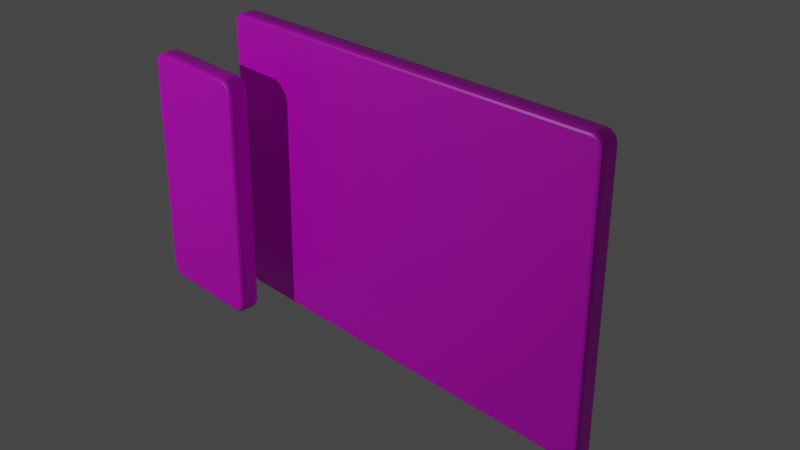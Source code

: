 # Source: tablet.blend  (saved by Blender 2.91.10; exported with 4.5.12 LTS)
import bpy
from mathutils import Matrix  # noqa: F401  (used for matrix-valued properties, if any)

bpy.ops.wm.read_factory_settings(use_empty=True)
scene = bpy.context.scene
scene.name = 'Scene'

# ---- collections
col_collection = bpy.data.collections.new('Collection'); scene.collection.children.link(col_collection)

# ---- images (referenced by path relative to the original .blend; pixels are not part of the script)
import os
ASSET_DIR = os.environ.get("B2B_ASSET_DIR", "")  # directory of the original .blend (textures are referenced by path, not embedded)
HERE = os.path.dirname(os.path.abspath(__file__))  # packed textures are extracted next to this script under _unpacked/

def load_image(name, relpath, width, height, colorspace="sRGB"):
    """Load a texture the original file referenced (path relative to the .blend, or extracted next to this script)."""
    p = next((c for c in (os.path.join(HERE, relpath), os.path.join(ASSET_DIR, relpath)) if relpath and os.path.exists(c)), "")
    if p:
        img = bpy.data.images.load(p, check_existing=True)
        img.name = name
    else:  # same state as the original file: an image datablock whose file is absent (Cycles renders it pink)
        img = bpy.data.images.new(name, width, height)
        img.source = "FILE"
        img.filepath = "//" + (relpath or name)
    img.colorspace_settings.name = colorspace
    return img
img_tablet_uv_2x_jpg = load_image('tablet-uv@2x.jpg', 'tablet-uv@2x.jpg', 1024, 1024, 'sRGB')
img_phone_uv_2x_jpg = load_image('phone-uv@2x.jpg', 'phone-uv@2x.jpg', 1024, 1024, 'sRGB')

# ---- materials (node trees are filled in below, after node groups)
mat_material = bpy.data.materials.new('Material')
mat_material.alpha_threshold = 0.0
mat_material.use_transparent_shadow = False
mat_material.line_color = (0.0, 0.0, 0.0, 1.0)
mat_material_001 = bpy.data.materials.new('Material.001')
mat_material_001.alpha_threshold = 0.0
mat_material_001.use_transparent_shadow = False
mat_material_001.line_color = (0.0, 0.0, 0.0, 1.0)

# ---- material node trees
mat_material.use_nodes = True; mat_material.node_tree.nodes.clear()
_N = mat_material.node_tree.nodes; _L = mat_material.node_tree.links
n0 = _N.new('ShaderNodeOutputMaterial'); n0.name = 'Material Output'; n0.location = (300, 300)
n1 = _N.new('ShaderNodeBsdfPrincipled'); n1.name = 'Principled BSDF'; n1.location = (10, 300)
n1.distribution = 'GGX'
n1.subsurface_method = 'BURLEY'
n1.inputs[2].default_value = 0.4
n1.inputs[3].default_value = 1.45
n1.inputs[27].default_value = (0.0, 0.0, 0.0, 1.0)
n1.inputs[28].default_value = 1.0
n2 = _N.new('ShaderNodeTexImage'); n2.name = 'Image Texture'; n2.location = (-280, 250)
n2.image = img_tablet_uv_2x_jpg
_L.new(n1.outputs[0], n0.inputs[0])
_L.new(n2.outputs[0], n1.inputs[0])
n0.is_active_output = True
mat_material_001.use_nodes = True; mat_material_001.node_tree.nodes.clear()
_N = mat_material_001.node_tree.nodes; _L = mat_material_001.node_tree.links
n0 = _N.new('ShaderNodeOutputMaterial'); n0.name = 'Material Output'; n0.location = (300, 300)
n1 = _N.new('ShaderNodeBsdfPrincipled'); n1.name = 'Principled BSDF'; n1.location = (10, 300)
n1.distribution = 'GGX'
n1.subsurface_method = 'BURLEY'
n1.inputs[2].default_value = 0.4
n1.inputs[3].default_value = 1.45
n1.inputs[27].default_value = (0.0, 0.0, 0.0, 1.0)
n1.inputs[28].default_value = 1.0
n2 = _N.new('ShaderNodeTexImage'); n2.name = 'Image Texture'; n2.location = (-280, 250)
n2.image = img_phone_uv_2x_jpg
_L.new(n1.outputs[0], n0.inputs[0])
_L.new(n2.outputs[0], n1.inputs[0])
n0.is_active_output = True

# ---- world
world_world = bpy.data.worlds.new('World'); scene.world = world_world
world_world.use_nodes = True; world_world.node_tree.nodes.clear()
_N = world_world.node_tree.nodes; _L = world_world.node_tree.links
n0 = _N.new('ShaderNodeOutputWorld'); n0.name = 'World Output'; n0.location = (300, 300)
n1 = _N.new('ShaderNodeBackground'); n1.name = 'Background'; n1.location = (10, 300)
n1.inputs[0].default_value = (0.05088, 0.05088, 0.05088, 1.0)
_L.new(n1.outputs[0], n0.inputs[0])
n0.is_active_output = True
world_world.color = (0.05088, 0.05088, 0.05088)
world_world.use_sun_shadow = False
world_world.sun_shadow_jitter_overblur = 0.0

# ---- cameras
cam_camera = bpy.data.cameras.new('Camera')
cam_camera.clip_end = 100.0
cam_camera.ortho_scale = 7.314

# ---- lights
light_light = bpy.data.lights.new('Light', 'POINT')
light_light.transmission_factor = 0.0
light_light.energy = 1000.0
light_light.shadow_soft_size = 0.1
light_light.shadow_maximum_resolution = 0.006
light_light.use_absolute_resolution = True

# ---- meshes
me_cube = bpy.data.meshes.new('Cube')
me_cube.from_pydata([(2.356, 0.111, 1.62), (2.358, 0.05504, 1.663), (2.357, 0.1035, 1.641), (2.358, 0.08304, 1.657), (2.456, 0.111, 1.52), (2.499, 0.05504, 1.522), (2.478, 0.1035, 1.521), (2.493, 0.08304, 1.522), (2.375, 0.111, 1.618), (2.383, 0.05504, 1.661), (2.379, 0.1035, 1.639), (2.382, 0.08304, 1.655), (2.392, 0.111, 1.614), (2.406, 0.05504, 1.655), (2.399, 0.1035, 1.634), (2.404, 0.08304, 1.649), (2.407, 0.111, 1.606), (2.429, 0.05504, 1.644), (2.418, 0.1035, 1.625), (2.426, 0.08304, 1.639), (2.421, 0.111, 1.597), (2.449, 0.05504, 1.63), (2.435, 0.1035, 1.613), (2.445, 0.08304, 1.626), (2.433, 0.111, 1.585), (2.466, 0.05504, 1.613), (2.45, 0.1035, 1.599), (2.462, 0.08304, 1.609), (2.443, 0.111, 1.571), (2.48, 0.05504, 1.593), (2.461, 0.1035, 1.582), (2.475, 0.08304, 1.59), (2.45, 0.111, 1.555), (2.491, 0.05504, 1.57), (2.47, 0.1035, 1.563), (2.485, 0.08304, 1.568), (2.454, 0.111, 1.539), (2.497, 0.05504, 1.547), (2.476, 0.1035, 1.543), (2.491, 0.08304, 1.546), (2.456, 0.111, -1.52), (2.499, 0.05504, -1.522), (2.478, 0.1035, -1.521), (2.493, 0.08304, -1.522), (2.356, 0.111, -1.62), (2.358, 0.05504, -1.663), (2.357, 0.1035, -1.641), (2.358, 0.08304, -1.657), (2.454, 0.111, -1.539), (2.497, 0.05504, -1.547), (2.476, 0.1035, -1.543), (2.491, 0.08304, -1.546), (2.45, 0.111, -1.555), (2.491, 0.05504, -1.57), (2.47, 0.1035, -1.563), (2.485, 0.08304, -1.568), (2.443, 0.111, -1.571), (2.48, 0.05504, -1.593), (2.461, 0.1035, -1.582), (2.475, 0.08304, -1.59), (2.433, 0.111, -1.585), (2.466, 0.05504, -1.613), (2.45, 0.1035, -1.599), (2.462, 0.08304, -1.609), (2.421, 0.111, -1.597), (2.449, 0.05504, -1.63), (2.435, 0.1035, -1.613), (2.445, 0.08304, -1.626), (2.407, 0.111, -1.606), (2.429, 0.05504, -1.644), (2.418, 0.1035, -1.625), (2.426, 0.08304, -1.639), (2.392, 0.111, -1.614), (2.406, 0.05504, -1.655), (2.399, 0.1035, -1.634), (2.404, 0.08304, -1.649), (2.375, 0.111, -1.618), (2.383, 0.05504, -1.661), (2.379, 0.1035, -1.639), (2.382, 0.08304, -1.655), (2.456, -0.111, 1.52), (2.499, -0.05504, 1.522), (2.478, -0.1035, 1.521), (2.493, -0.08304, 1.522), (2.356, -0.111, 1.62), (2.358, -0.05504, 1.663), (2.357, -0.1035, 1.641), (2.358, -0.08304, 1.657), (2.454, -0.111, 1.539), (2.497, -0.05504, 1.547), (2.476, -0.1035, 1.543), (2.491, -0.08304, 1.546), (2.45, -0.111, 1.555), (2.491, -0.05504, 1.57), (2.47, -0.1035, 1.563), (2.485, -0.08304, 1.568), (2.443, -0.111, 1.571), (2.48, -0.05504, 1.593), (2.461, -0.1035, 1.582), (2.475, -0.08304, 1.59), (2.433, -0.111, 1.585), (2.466, -0.05504, 1.613), (2.45, -0.1035, 1.599), (2.462, -0.08304, 1.609), (2.421, -0.111, 1.597), (2.449, -0.05504, 1.63), (2.435, -0.1035, 1.613), (2.445, -0.08304, 1.626), (2.407, -0.111, 1.606), (2.429, -0.05504, 1.644), (2.418, -0.1035, 1.625), (2.426, -0.08304, 1.639), (2.392, -0.111, 1.614), (2.406, -0.05504, 1.655), (2.399, -0.1035, 1.634), (2.404, -0.08304, 1.649), (2.375, -0.111, 1.618), (2.383, -0.05504, 1.661), (2.379, -0.1035, 1.639), (2.382, -0.08304, 1.655), (2.356, -0.111, -1.62), (2.358, -0.05504, -1.663), (2.357, -0.1035, -1.641), (2.358, -0.08304, -1.657), (2.456, -0.111, -1.52), (2.499, -0.05504, -1.522), (2.478, -0.1035, -1.521), (2.493, -0.08304, -1.522), (2.375, -0.111, -1.618), (2.383, -0.05504, -1.661), (2.379, -0.1035, -1.639), (2.382, -0.08304, -1.655), (2.392, -0.111, -1.614), (2.406, -0.05504, -1.655), (2.399, -0.1035, -1.634), (2.404, -0.08304, -1.649), (2.407, -0.111, -1.606), (2.429, -0.05504, -1.644), (2.418, -0.1035, -1.625), (2.426, -0.08304, -1.639), (2.421, -0.111, -1.597), (2.449, -0.05504, -1.63), (2.435, -0.1035, -1.613), (2.445, -0.08304, -1.626), (2.433, -0.111, -1.585), (2.466, -0.05504, -1.613), (2.45, -0.1035, -1.599), (2.462, -0.08304, -1.609), (2.443, -0.111, -1.571), (2.48, -0.05504, -1.593), (2.461, -0.1035, -1.582), (2.475, -0.08304, -1.59), (2.45, -0.111, -1.555), (2.491, -0.05504, -1.57), (2.47, -0.1035, -1.563), (2.485, -0.08304, -1.568), (2.454, -0.111, -1.539), (2.497, -0.05504, -1.547), (2.476, -0.1035, -1.543), (2.491, -0.08304, -1.546), (-2.456, 0.111, 1.52), (-2.499, 0.05504, 1.522), (-2.478, 0.1035, 1.521), (-2.493, 0.08304, 1.522), (-2.356, 0.111, 1.62), (-2.358, 0.05504, 1.663), (-2.357, 0.1035, 1.641), (-2.358, 0.08304, 1.657), (-2.454, 0.111, 1.539), (-2.497, 0.05504, 1.547), (-2.476, 0.1035, 1.543), (-2.491, 0.08304, 1.546), (-2.45, 0.111, 1.555), (-2.491, 0.05504, 1.57), (-2.47, 0.1035, 1.563), (-2.485, 0.08304, 1.568), (-2.443, 0.111, 1.571), (-2.48, 0.05504, 1.593), (-2.461, 0.1035, 1.582), (-2.475, 0.08304, 1.59), (-2.433, 0.111, 1.585), (-2.466, 0.05504, 1.613), (-2.45, 0.1035, 1.599), (-2.462, 0.08304, 1.609), (-2.421, 0.111, 1.597), (-2.449, 0.05504, 1.63), (-2.435, 0.1035, 1.613), (-2.445, 0.08304, 1.626), (-2.407, 0.111, 1.606), (-2.429, 0.05504, 1.644), (-2.418, 0.1035, 1.625), (-2.426, 0.08304, 1.639), (-2.392, 0.111, 1.614), (-2.406, 0.05504, 1.655), (-2.399, 0.1035, 1.634), (-2.404, 0.08304, 1.649), (-2.375, 0.111, 1.618), (-2.383, 0.05504, 1.661), (-2.379, 0.1035, 1.639), (-2.382, 0.08304, 1.655), (-2.356, 0.111, -1.62), (-2.358, 0.05504, -1.663), (-2.357, 0.1035, -1.641), (-2.358, 0.08304, -1.657), (-2.456, 0.111, -1.52), (-2.499, 0.05504, -1.522), (-2.478, 0.1035, -1.521), (-2.493, 0.08304, -1.522), (-2.375, 0.111, -1.618), (-2.383, 0.05504, -1.661), (-2.379, 0.1035, -1.639), (-2.382, 0.08304, -1.655), (-2.392, 0.111, -1.614), (-2.406, 0.05504, -1.655), (-2.399, 0.1035, -1.634), (-2.404, 0.08304, -1.649), (-2.407, 0.111, -1.606), (-2.429, 0.05504, -1.644), (-2.418, 0.1035, -1.625), (-2.426, 0.08304, -1.639), (-2.421, 0.111, -1.597), (-2.449, 0.05504, -1.63), (-2.435, 0.1035, -1.613), (-2.445, 0.08304, -1.626), (-2.433, 0.111, -1.585), (-2.466, 0.05504, -1.613), (-2.45, 0.1035, -1.599), (-2.462, 0.08304, -1.609), (-2.443, 0.111, -1.571), (-2.48, 0.05504, -1.593), (-2.461, 0.1035, -1.582), (-2.475, 0.08304, -1.59), (-2.45, 0.111, -1.555), (-2.491, 0.05504, -1.57), (-2.47, 0.1035, -1.563), (-2.485, 0.08304, -1.568), (-2.454, 0.111, -1.539), (-2.497, 0.05504, -1.547), (-2.476, 0.1035, -1.543), (-2.491, 0.08304, -1.546), (-2.356, -0.111, 1.62), (-2.358, -0.05504, 1.663), (-2.357, -0.1035, 1.641), (-2.358, -0.08304, 1.657), (-2.456, -0.111, 1.52), (-2.499, -0.05504, 1.522), (-2.478, -0.1035, 1.521), (-2.493, -0.08304, 1.522), (-2.375, -0.111, 1.618), (-2.383, -0.05504, 1.661), (-2.379, -0.1035, 1.639), (-2.382, -0.08304, 1.655), (-2.392, -0.111, 1.614), (-2.406, -0.05504, 1.655), (-2.399, -0.1035, 1.634), (-2.404, -0.08304, 1.649), (-2.407, -0.111, 1.606), (-2.429, -0.05504, 1.644), (-2.418, -0.1035, 1.625), (-2.426, -0.08304, 1.639), (-2.421, -0.111, 1.597), (-2.449, -0.05504, 1.63), (-2.435, -0.1035, 1.613), (-2.445, -0.08304, 1.626), (-2.433, -0.111, 1.585), (-2.466, -0.05504, 1.613), (-2.45, -0.1035, 1.599), (-2.462, -0.08304, 1.609), (-2.443, -0.111, 1.571), (-2.48, -0.05504, 1.593), (-2.461, -0.1035, 1.582), (-2.475, -0.08304, 1.59), (-2.45, -0.111, 1.555), (-2.491, -0.05504, 1.57), (-2.47, -0.1035, 1.563), (-2.485, -0.08304, 1.568), (-2.454, -0.111, 1.539), (-2.497, -0.05504, 1.547), (-2.476, -0.1035, 1.543), (-2.491, -0.08304, 1.546), (-2.456, -0.111, -1.52), (-2.499, -0.05504, -1.522), (-2.478, -0.1035, -1.521), (-2.493, -0.08304, -1.522), (-2.356, -0.111, -1.62), (-2.358, -0.05504, -1.663), (-2.357, -0.1035, -1.641), (-2.358, -0.08304, -1.657), (-2.454, -0.111, -1.539), (-2.497, -0.05504, -1.547), (-2.476, -0.1035, -1.543), (-2.491, -0.08304, -1.546), (-2.45, -0.111, -1.555), (-2.491, -0.05504, -1.57), (-2.47, -0.1035, -1.563), (-2.485, -0.08304, -1.568), (-2.443, -0.111, -1.571), (-2.48, -0.05504, -1.593), (-2.461, -0.1035, -1.582), (-2.475, -0.08304, -1.59), (-2.433, -0.111, -1.585), (-2.466, -0.05504, -1.613), (-2.45, -0.1035, -1.599), (-2.462, -0.08304, -1.609), (-2.421, -0.111, -1.597), (-2.449, -0.05504, -1.63), (-2.435, -0.1035, -1.613), (-2.445, -0.08304, -1.626), (-2.407, -0.111, -1.606), (-2.429, -0.05504, -1.644), (-2.418, -0.1035, -1.625), (-2.426, -0.08304, -1.639), (-2.392, -0.111, -1.614), (-2.406, -0.05504, -1.655), (-2.399, -0.1035, -1.634), (-2.404, -0.08304, -1.649), (-2.375, -0.111, -1.618), (-2.383, -0.05504, -1.661), (-2.379, -0.1035, -1.639), (-2.382, -0.08304, -1.655)], [], [(153, 53, 49, 157), (241, 165, 197, 249), (277, 169, 161, 245), (37, 89, 81, 5), (9, 117, 113, 13), (237, 289, 281, 205), (213, 313, 309, 217), (217, 309, 305, 221), (221, 305, 301, 225), (225, 301, 297, 229), (229, 297, 293, 233), (233, 293, 289, 237), (209, 317, 313, 213), (1, 165, 241, 85), (13, 113, 109, 17), (17, 109, 105, 21), (21, 105, 101, 25), (25, 101, 97, 29), (29, 97, 93, 33), (33, 93, 89, 37), (157, 49, 41, 125), (41, 5, 81, 125), (273, 173, 169, 277), (201, 285, 317, 209), (249, 197, 193, 253), (253, 193, 189, 257), (257, 189, 185, 261), (261, 185, 181, 265), (265, 181, 177, 269), (269, 177, 173, 273), (281, 245, 161, 205), (201, 45, 121, 285), (120, 128, 132, 136, 140, 144, 148, 152, 156, 124, 80, 88, 92, 96, 100, 104, 108, 112, 116, 84, 240, 248, 252, 256, 260, 264, 268, 272, 276, 244, 280, 288, 292, 296, 300, 304, 308, 312, 316, 284), (129, 77, 73, 133), (133, 73, 69, 137), (137, 69, 65, 141), (141, 65, 61, 145), (145, 61, 57, 149), (149, 57, 53, 153), (121, 45, 77, 129), (1, 85, 117, 9), (208, 200, 202, 210), (210, 202, 203, 211), (211, 203, 201, 209), (284, 316, 318, 286), (286, 318, 319, 287), (287, 319, 317, 285), (212, 208, 210, 214), (214, 210, 211, 215), (215, 211, 209, 213), (316, 312, 314, 318), (318, 314, 315, 319), (319, 315, 313, 317), (216, 212, 214, 218), (218, 214, 215, 219), (219, 215, 213, 217), (312, 308, 310, 314), (314, 310, 311, 315), (315, 311, 309, 313), (220, 216, 218, 222), (222, 218, 219, 223), (223, 219, 217, 221), (308, 304, 306, 310), (310, 306, 307, 311), (311, 307, 305, 309), (224, 220, 222, 226), (226, 222, 223, 227), (227, 223, 221, 225), (304, 300, 302, 306), (306, 302, 303, 307), (307, 303, 301, 305), (228, 224, 226, 230), (230, 226, 227, 231), (231, 227, 225, 229), (300, 296, 298, 302), (302, 298, 299, 303), (303, 299, 297, 301), (232, 228, 230, 234), (234, 230, 231, 235), (235, 231, 229, 233), (296, 292, 294, 298), (298, 294, 295, 299), (299, 295, 293, 297), (236, 232, 234, 238), (238, 234, 235, 239), (239, 235, 233, 237), (292, 288, 290, 294), (294, 290, 291, 295), (295, 291, 289, 293), (204, 236, 238, 206), (206, 238, 239, 207), (207, 239, 237, 205), (288, 280, 282, 290), (290, 282, 283, 291), (291, 283, 281, 289), (8, 0, 2, 10), (10, 2, 3, 11), (11, 3, 1, 9), (84, 116, 118, 86), (86, 118, 119, 87), (87, 119, 117, 85), (12, 8, 10, 14), (14, 10, 11, 15), (15, 11, 9, 13), (116, 112, 114, 118), (118, 114, 115, 119), (119, 115, 113, 117), (16, 12, 14, 18), (18, 14, 15, 19), (19, 15, 13, 17), (112, 108, 110, 114), (114, 110, 111, 115), (115, 111, 109, 113), (20, 16, 18, 22), (22, 18, 19, 23), (23, 19, 17, 21), (108, 104, 106, 110), (110, 106, 107, 111), (111, 107, 105, 109), (24, 20, 22, 26), (26, 22, 23, 27), (27, 23, 21, 25), (104, 100, 102, 106), (106, 102, 103, 107), (107, 103, 101, 105), (28, 24, 26, 30), (30, 26, 27, 31), (31, 27, 25, 29), (100, 96, 98, 102), (102, 98, 99, 103), (103, 99, 97, 101), (32, 28, 30, 34), (34, 30, 31, 35), (35, 31, 29, 33), (96, 92, 94, 98), (98, 94, 95, 99), (99, 95, 93, 97), (36, 32, 34, 38), (38, 34, 35, 39), (39, 35, 33, 37), (92, 88, 90, 94), (94, 90, 91, 95), (95, 91, 89, 93), (4, 36, 38, 6), (6, 38, 39, 7), (7, 39, 37, 5), (88, 80, 82, 90), (90, 82, 83, 91), (91, 83, 81, 89), (248, 240, 242, 250), (250, 242, 243, 251), (251, 243, 241, 249), (164, 196, 198, 166), (166, 198, 199, 167), (167, 199, 197, 165), (252, 248, 250, 254), (254, 250, 251, 255), (255, 251, 249, 253), (196, 192, 194, 198), (198, 194, 195, 199), (199, 195, 193, 197), (256, 252, 254, 258), (258, 254, 255, 259), (259, 255, 253, 257), (192, 188, 190, 194), (194, 190, 191, 195), (195, 191, 189, 193), (260, 256, 258, 262), (262, 258, 259, 263), (263, 259, 257, 261), (188, 184, 186, 190), (190, 186, 187, 191), (191, 187, 185, 189), (264, 260, 262, 266), (266, 262, 263, 267), (267, 263, 261, 265), (184, 180, 182, 186), (186, 182, 183, 187), (187, 183, 181, 185), (268, 264, 266, 270), (270, 266, 267, 271), (271, 267, 265, 269), (180, 176, 178, 182), (182, 178, 179, 183), (183, 179, 177, 181), (272, 268, 270, 274), (274, 270, 271, 275), (275, 271, 269, 273), (176, 172, 174, 178), (178, 174, 175, 179), (179, 175, 173, 177), (276, 272, 274, 278), (278, 274, 275, 279), (279, 275, 273, 277), (172, 168, 170, 174), (174, 170, 171, 175), (175, 171, 169, 173), (244, 276, 278, 246), (246, 278, 279, 247), (247, 279, 277, 245), (168, 160, 162, 170), (170, 162, 163, 171), (171, 163, 161, 169), (128, 120, 122, 130), (130, 122, 123, 131), (131, 123, 121, 129), (44, 76, 78, 46), (46, 78, 79, 47), (47, 79, 77, 45), (132, 128, 130, 134), (134, 130, 131, 135), (135, 131, 129, 133), (76, 72, 74, 78), (78, 74, 75, 79), (79, 75, 73, 77), (136, 132, 134, 138), (138, 134, 135, 139), (139, 135, 133, 137), (72, 68, 70, 74), (74, 70, 71, 75), (75, 71, 69, 73), (140, 136, 138, 142), (142, 138, 139, 143), (143, 139, 137, 141), (68, 64, 66, 70), (70, 66, 67, 71), (71, 67, 65, 69), (144, 140, 142, 146), (146, 142, 143, 147), (147, 143, 141, 145), (64, 60, 62, 66), (66, 62, 63, 67), (67, 63, 61, 65), (148, 144, 146, 150), (150, 146, 147, 151), (151, 147, 145, 149), (60, 56, 58, 62), (62, 58, 59, 63), (63, 59, 57, 61), (152, 148, 150, 154), (154, 150, 151, 155), (155, 151, 149, 153), (56, 52, 54, 58), (58, 54, 55, 59), (59, 55, 53, 57), (156, 152, 154, 158), (158, 154, 155, 159), (159, 155, 153, 157), (52, 48, 50, 54), (54, 50, 51, 55), (55, 51, 49, 53), (124, 156, 158, 126), (126, 158, 159, 127), (127, 159, 157, 125), (48, 40, 42, 50), (50, 42, 43, 51), (51, 43, 41, 49), (45, 201, 203, 47), (47, 203, 202, 46), (46, 202, 200, 44), (205, 161, 163, 207), (207, 163, 162, 206), (206, 162, 160, 204), (165, 1, 3, 167), (167, 3, 2, 166), (166, 2, 0, 164), (5, 41, 43, 7), (7, 43, 42, 6), (6, 42, 40, 4), (80, 124, 126, 82), (82, 126, 127, 83), (83, 127, 125, 81), (240, 84, 86, 242), (242, 86, 87, 243), (243, 87, 85, 241), (120, 284, 286, 122), (122, 286, 287, 123), (123, 287, 285, 121), (245, 281, 283, 247), (247, 283, 282, 246), (246, 282, 280, 244), (200, 208, 212, 216, 220, 224, 228, 232, 236, 204, 160, 168, 172, 176, 180, 184, 188, 192, 196, 164, 0, 8, 12, 16, 20, 24, 28, 32, 36, 4, 40, 48, 52, 56, 60, 64, 68, 72, 76, 44)])
_uv = me_cube.uv_layers.new(name='UVMap')
_uv.uv.foreach_set('vector', [0.9933, 0.4395, 0.978, 0.4395, 0.978, 0.4422, 0.9933, 0.4422, 0.9358, 0.6469, 0.9205, 0.6469, 0.9205, 0.6503, 0.9358, 0.6503, 0.978, 0.4338, 0.9933, 0.4338, 0.9933, 0.4305, 0.978, 0.4305, 0.978, 0.841, 0.9933, 0.841, 0.9933, 0.8378, 0.978, 0.8378, 0.9205, 0.005704, 0.9358, 0.005704, 0.9358, 0.00269, 0.9205, 0.00269, 0.9933, 0.01536, 0.978, 0.01536, 0.978, 0.01874, 0.9933, 0.01874, 0.9645, 0.6358, 0.9492, 0.6358, 0.9492, 0.6382, 0.9645, 0.6382, 0.9933, 0.0, 0.978, 0.0, 0.978, 0.002539, 0.9933, 0.002539, 0.9933, 0.002539, 0.978, 0.002539, 0.978, 0.005437, 0.9933, 0.005437, 0.9933, 0.005437, 0.978, 0.005437, 0.978, 0.008604, 0.9933, 0.008604, 0.9933, 0.008604, 0.978, 0.008604, 0.978, 0.01195, 0.9933, 0.01195, 0.9933, 0.01195, 0.978, 0.01195, 0.978, 0.01536, 0.9933, 0.01536, 0.9645, 0.6331, 0.9492, 0.6331, 0.9492, 0.6358, 0.9645, 0.6358, 0.9205, 0.008952, 0.9205, 0.6469, 0.9358, 0.6469, 0.9358, 0.008952, 0.9205, 0.00269, 0.9358, 0.00269, 0.9358, 0.0, 0.9205, 0.0, 0.978, 0.8572, 0.9933, 0.8572, 0.9933, 0.8543, 0.978, 0.8543, 0.978, 0.8543, 0.9933, 0.8543, 0.9933, 0.8512, 0.978, 0.8512, 0.978, 0.8512, 0.9933, 0.8512, 0.9933, 0.8478, 0.978, 0.8478, 0.978, 0.8478, 0.9933, 0.8478, 0.9933, 0.8444, 0.978, 0.8444, 0.978, 0.8444, 0.9933, 0.8444, 0.9933, 0.841, 0.978, 0.841, 0.9933, 0.4422, 0.978, 0.4422, 0.978, 0.4453, 0.9933, 0.4453, 0.978, 0.4453, 0.978, 0.8378, 0.9933, 0.8378, 0.9933, 0.4453, 0.978, 0.4368, 0.9933, 0.4368, 0.9933, 0.4338, 0.978, 0.4338, 0.9645, 0.63, 0.9492, 0.63, 0.9492, 0.6331, 0.9645, 0.6331, 0.9358, 0.6503, 0.9205, 0.6503, 0.9205, 0.6537, 0.9358, 0.6537, 0.9358, 0.6537, 0.9205, 0.6537, 0.9205, 0.6571, 0.9358, 0.6571, 0.9358, 0.6571, 0.9205, 0.6571, 0.9205, 0.6602, 0.9358, 0.6602, 0.9358, 0.6602, 0.9205, 0.6602, 0.9205, 0.6631, 0.9358, 0.6631, 0.9358, 0.6631, 0.9205, 0.6631, 0.9205, 0.6657, 0.9358, 0.6657, 0.978, 0.4395, 0.9933, 0.4395, 0.9933, 0.4368, 0.978, 0.4368, 0.978, 0.01874, 0.978, 0.4305, 0.9933, 0.4305, 0.9933, 0.01874, 0.9645, 0.63, 0.9645, 0.02188, 0.9492, 0.02188, 0.9492, 0.63, 0.9107, 0.01792, 0.9105, 0.01531, 0.9099, 0.01303, 0.9089, 0.01089, 0.9076, 0.00896, 0.9059, 0.00729, 0.904, 0.005935, 0.9018, 0.004935, 0.8995, 0.004321, 0.8969, 0.004088, 0.4748, 0.003401, 0.4722, 0.003625, 0.4699, 0.004231, 0.4678, 0.005224, 0.4658, 0.006573, 0.4642, 0.008238, 0.4628, 0.01017, 0.4618, 0.0123, 0.4612, 0.01458, 0.461, 0.01719, 0.4599, 0.6715, 0.4601, 0.6741, 0.4607, 0.6764, 0.4617, 0.6786, 0.4631, 0.6805, 0.4647, 0.6822, 0.4667, 0.6835, 0.4688, 0.6845, 0.4711, 0.6851, 0.4737, 0.6854, 0.8958, 0.686, 0.8984, 0.6858, 0.9007, 0.6852, 0.9029, 0.6842, 0.9048, 0.6829, 0.9065, 0.6812, 0.9078, 0.6793, 0.9088, 0.6771, 0.9094, 0.6749, 0.9097, 0.6723, 0.9492, 0.01861, 0.9645, 0.01861, 0.9645, 0.01522, 0.9492, 0.01522, 0.9492, 0.01522, 0.9645, 0.01522, 0.9645, 0.01181, 0.9492, 0.01181, 0.9492, 0.01181, 0.9645, 0.01181, 0.9645, 0.008483, 0.9492, 0.008483, 0.9492, 0.008483, 0.9645, 0.008483, 0.9645, 0.005345, 0.9492, 0.005345, 0.9492, 0.005345, 0.9645, 0.005345, 0.9645, 0.002488, 0.9492, 0.002488, 0.9492, 0.002488, 0.9645, 0.002488, 0.9645, 0.0, 0.9492, 0.0, 0.9492, 0.02188, 0.9645, 0.02188, 0.9645, 0.01861, 0.9492, 0.01861, 0.9205, 0.008952, 0.9358, 0.008952, 0.9358, 0.005704, 0.9205, 0.005704, 0.4526, 0.0142, 0.4528, 0.01681, 0.4558, 0.01667, 0.4555, 0.01367, 0.9712, 0.6315, 0.9712, 0.6288, 0.9684, 0.6297, 0.9684, 0.6327, 0.9684, 0.6327, 0.9684, 0.6297, 0.9645, 0.63, 0.9645, 0.6331, 0.9097, 0.6723, 0.9094, 0.6749, 0.9124, 0.6754, 0.9127, 0.6724, 0.9425, 0.6288, 0.9425, 0.6315, 0.9453, 0.6327, 0.9453, 0.6297, 0.9453, 0.6297, 0.9453, 0.6327, 0.9492, 0.6331, 0.9492, 0.63, 0.4519, 0.01192, 0.4526, 0.0142, 0.4555, 0.01367, 0.4548, 0.01088, 0.9712, 0.6338, 0.9712, 0.6315, 0.9684, 0.6327, 0.9684, 0.6353, 0.9684, 0.6353, 0.9684, 0.6327, 0.9645, 0.6331, 0.9645, 0.6358, 0.9094, 0.6749, 0.9088, 0.6771, 0.9117, 0.6782, 0.9124, 0.6754, 0.9425, 0.6315, 0.9425, 0.6338, 0.9453, 0.6353, 0.9453, 0.6327, 0.9453, 0.6327, 0.9453, 0.6353, 0.9492, 0.6358, 0.9492, 0.6331, 0.4509, 0.009788, 0.4519, 0.01192, 0.4548, 0.01088, 0.4536, 0.008267, 0.4536, 0.008267, 0.4548, 0.01088, 0.4569, 0.01012, 0.4555, 0.007154, 0.9684, 0.6375, 0.9684, 0.6353, 0.9645, 0.6358, 0.9645, 0.6382, 0.9088, 0.6771, 0.9078, 0.6793, 0.9104, 0.6808, 0.9117, 0.6782, 0.9117, 0.6782, 0.9104, 0.6808, 0.9124, 0.6819, 0.9137, 0.679, 0.9453, 0.6353, 0.9453, 0.6375, 0.9492, 0.6382, 0.9492, 0.6358, 0.4496, 0.007859, 0.4509, 0.009788, 0.4536, 0.008267, 0.4519, 0.005905, 0.4519, 0.005905, 0.4536, 0.008267, 0.4555, 0.007154, 0.4536, 0.004475, 0.9972, 0.003028, 0.9972, 0.0005941, 0.9933, 0.0, 0.9933, 0.002539, 0.9078, 0.6793, 0.9065, 0.6812, 0.9088, 0.6832, 0.9104, 0.6808, 0.9104, 0.6808, 0.9088, 0.6832, 0.9105, 0.6846, 0.9124, 0.6819, 0.9741, 0.0005941, 0.9741, 0.003028, 0.978, 0.002539, 0.978, 0.0, 0.4479, 0.006195, 0.4496, 0.007859, 0.4519, 0.005905, 0.4499, 0.003868, 1.0, 0.006812, 1.0, 0.004364, 0.9972, 0.003028, 0.9972, 0.005805, 0.9972, 0.005805, 0.9972, 0.003028, 0.9933, 0.002539, 0.9933, 0.005437, 0.9065, 0.6812, 0.9048, 0.6829, 0.9067, 0.6852, 0.9088, 0.6832, 0.9712, 0.004364, 0.9712, 0.006812, 0.9741, 0.005805, 0.9741, 0.003028, 0.9741, 0.003028, 0.9741, 0.005805, 0.978, 0.005437, 0.978, 0.002539, 0.446, 0.004846, 0.4479, 0.006195, 0.4499, 0.003868, 0.4475, 0.002216, 1.0, 0.009489, 1.0, 0.006812, 0.9972, 0.005805, 0.9972, 0.008841, 0.9972, 0.008841, 0.9972, 0.005805, 0.9933, 0.005437, 0.9933, 0.008604, 0.9048, 0.6829, 0.9029, 0.6842, 0.9044, 0.6869, 0.9067, 0.6852, 0.9712, 0.006812, 0.9712, 0.009489, 0.9741, 0.008841, 0.9741, 0.005805, 0.9741, 0.005805, 0.9741, 0.008841, 0.978, 0.008604, 0.978, 0.005437, 0.4438, 0.003853, 0.446, 0.004846, 0.4475, 0.002216, 0.4449, 0.001001, 1.0, 0.01231, 1.0, 0.009489, 0.9972, 0.008841, 0.9972, 0.01204, 0.9972, 0.01204, 0.9972, 0.008841, 0.9933, 0.008604, 0.9933, 0.01195, 0.9029, 0.6842, 0.9007, 0.6852, 0.9018, 0.6881, 0.9044, 0.6869, 0.9712, 0.009489, 0.9712, 0.01231, 0.9741, 0.01204, 0.9741, 0.008841, 0.9741, 0.008841, 0.9741, 0.01204, 0.978, 0.01195, 0.978, 0.008604, 0.4416, 0.003247, 0.4438, 0.003853, 0.4449, 0.001001, 0.4421, 0.0002582, 1.0, 0.0152, 1.0, 0.01231, 0.9972, 0.01204, 0.9972, 0.01532, 0.9972, 0.01532, 0.9972, 0.01204, 0.9933, 0.01195, 0.9933, 0.01536, 0.9007, 0.6852, 0.8984, 0.6858, 0.899, 0.6888, 0.9018, 0.6881, 0.9712, 0.01231, 0.9712, 0.0152, 0.9741, 0.01532, 0.9741, 0.01204, 0.9741, 0.01204, 0.9741, 0.01532, 0.978, 0.01536, 0.978, 0.01195, 0.439, 0.003022, 0.4416, 0.003247, 0.4421, 0.0002582, 0.4391, 0.0, 1.0, 0.01819, 1.0, 0.0152, 0.9972, 0.01532, 0.9972, 0.01859, 0.9972, 0.01859, 0.9972, 0.01532, 0.9933, 0.01536, 0.9933, 0.01874, 0.8984, 0.6858, 0.8958, 0.686, 0.896, 0.6891, 0.899, 0.6888, 0.9712, 0.0152, 0.9712, 0.01819, 0.9741, 0.01859, 0.9741, 0.01532, 0.9741, 0.01532, 0.9741, 0.01859, 0.978, 0.01874, 0.978, 0.01536, 0.004321, 0.6745, 0.004088, 0.6719, 0.001066, 0.672, 0.001334, 0.675, 0.9137, 0.006891, 0.9137, 0.009762, 0.9166, 0.009169, 0.9166, 0.006022, 0.9166, 0.006022, 0.9166, 0.009169, 0.9205, 0.008952, 0.9205, 0.005704, 0.461, 0.01719, 0.4612, 0.01458, 0.4582, 0.01405, 0.4579, 0.01705, 0.9425, 0.009762, 0.9425, 0.006891, 0.9397, 0.006022, 0.9397, 0.009169, 0.9397, 0.009169, 0.9397, 0.006022, 0.9358, 0.005704, 0.9358, 0.008952, 0.004935, 0.6768, 0.004321, 0.6745, 0.001334, 0.675, 0.002086, 0.6778, 0.9137, 0.004344, 0.9137, 0.006891, 0.9166, 0.006022, 0.9166, 0.003133, 0.9166, 0.003133, 0.9166, 0.006022, 0.9205, 0.005704, 0.9205, 0.00269, 0.4612, 0.01458, 0.4618, 0.0123, 0.459, 0.01126, 0.4582, 0.01405, 0.9425, 0.006891, 0.9425, 0.004344, 0.9397, 0.003133, 0.9397, 0.006022, 0.9397, 0.006022, 0.9397, 0.003133, 0.9358, 0.00269, 0.9358, 0.005704, 0.005935, 0.6789, 0.004935, 0.6768, 0.002086, 0.6778, 0.00331, 0.6804, 0.9137, 0.00207, 0.9137, 0.004344, 0.9166, 0.003133, 0.9166, 0.0005548, 0.9166, 0.0005548, 0.9166, 0.003133, 0.9205, 0.00269, 0.9205, 0.0, 0.4618, 0.0123, 0.4628, 0.01017, 0.4602, 0.008645, 0.459, 0.01126, 0.9425, 0.004344, 0.9425, 0.00207, 0.9397, 0.0005548, 0.9397, 0.003133, 0.9397, 0.003133, 0.9397, 0.0005548, 0.9358, 0.0, 0.9358, 0.00269, 0.00729, 0.6808, 0.005935, 0.6789, 0.00331, 0.6804, 0.004969, 0.6828, 0.9712, 0.8529, 0.9712, 0.8553, 0.9741, 0.8567, 0.9741, 0.8539, 0.9741, 0.8539, 0.9741, 0.8567, 0.978, 0.8572, 0.978, 0.8543, 0.4628, 0.01017, 0.4642, 0.008238, 0.4618, 0.006284, 0.4602, 0.008645, 1.0, 0.8553, 1.0, 0.8529, 0.9972, 0.8539, 0.9972, 0.8567, 0.9972, 0.8567, 0.9972, 0.8539, 0.9933, 0.8543, 0.9933, 0.8572, 0.00896, 0.6825, 0.00729, 0.6808, 0.004969, 0.6828, 0.007013, 0.6848, 0.9712, 0.8502, 0.9712, 0.8529, 0.9741, 0.8539, 0.9741, 0.8509, 0.9741, 0.8509, 0.9741, 0.8539, 0.978, 0.8543, 0.978, 0.8512, 0.4642, 0.008238, 0.4658, 0.006573, 0.4639, 0.004246, 0.4618, 0.006284, 1.0, 0.8529, 1.0, 0.8502, 0.9972, 0.8509, 0.9972, 0.8539, 0.9972, 0.8539, 0.9972, 0.8509, 0.9933, 0.8512, 0.9933, 0.8543, 0.01089, 0.6838, 0.00896, 0.6825, 0.007013, 0.6848, 0.009381, 0.6865, 0.9712, 0.8474, 0.9712, 0.8502, 0.9741, 0.8509, 0.9741, 0.8477, 0.9741, 0.8477, 0.9741, 0.8509, 0.978, 0.8512, 0.978, 0.8478, 0.4658, 0.006573, 0.4678, 0.005224, 0.4663, 0.002594, 0.4639, 0.004246, 1.0, 0.8502, 1.0, 0.8474, 0.9972, 0.8477, 0.9972, 0.8509, 0.9972, 0.8509, 0.9972, 0.8477, 0.9933, 0.8478, 0.9933, 0.8512, 0.01303, 0.6848, 0.01089, 0.6838, 0.009381, 0.6865, 0.012, 0.6877, 0.9712, 0.8445, 0.9712, 0.8474, 0.9741, 0.8477, 0.9741, 0.8445, 0.9741, 0.8445, 0.9741, 0.8477, 0.978, 0.8478, 0.978, 0.8444, 0.4678, 0.005224, 0.4699, 0.004231, 0.4689, 0.001379, 0.4663, 0.002594, 1.0, 0.8474, 1.0, 0.8445, 0.9972, 0.8445, 0.9972, 0.8477, 0.9972, 0.8477, 0.9972, 0.8445, 0.9933, 0.8444, 0.9933, 0.8478, 0.01531, 0.6854, 0.01303, 0.6848, 0.012, 0.6877, 0.01479, 0.6884, 0.9712, 0.8417, 0.9712, 0.8445, 0.9741, 0.8445, 0.9741, 0.8412, 0.9741, 0.8412, 0.9741, 0.8445, 0.978, 0.8444, 0.978, 0.841, 0.4699, 0.004231, 0.4722, 0.003625, 0.4717, 0.0006363, 0.4689, 0.001379, 1.0, 0.8445, 1.0, 0.8417, 0.9972, 0.8412, 0.9972, 0.8445, 0.9972, 0.8445, 0.9972, 0.8412, 0.9933, 0.841, 0.9933, 0.8444, 0.01792, 0.6857, 0.01531, 0.6854, 0.01479, 0.6884, 0.0178, 0.6887, 0.9712, 0.8388, 0.9712, 0.8417, 0.9741, 0.8412, 0.9741, 0.838, 0.9741, 0.838, 0.9741, 0.8412, 0.978, 0.841, 0.978, 0.8378, 0.4722, 0.003625, 0.4748, 0.003401, 0.4747, 0.0003784, 0.4717, 0.0006363, 1.0, 0.8417, 1.0, 0.8388, 0.9972, 0.838, 0.9972, 0.8412, 0.9972, 0.8412, 0.9972, 0.838, 0.9933, 0.8378, 0.9933, 0.841, 0.4601, 0.6741, 0.4599, 0.6715, 0.4569, 0.6717, 0.4571, 0.6747, 0.9425, 0.6505, 0.9425, 0.6475, 0.9397, 0.6471, 0.9397, 0.6504, 0.9397, 0.6504, 0.9397, 0.6471, 0.9358, 0.6469, 0.9358, 0.6503, 0.003023, 0.01754, 0.003247, 0.01493, 0.0002582, 0.01441, 0.0, 0.01742, 0.9137, 0.6475, 0.9137, 0.6505, 0.9166, 0.6504, 0.9166, 0.6471, 0.9166, 0.6471, 0.9166, 0.6504, 0.9205, 0.6503, 0.9205, 0.6469, 0.4607, 0.6764, 0.4601, 0.6741, 0.4571, 0.6747, 0.4579, 0.6774, 0.9425, 0.6534, 0.9425, 0.6505, 0.9397, 0.6504, 0.9397, 0.6536, 0.9397, 0.6536, 0.9397, 0.6504, 0.9358, 0.6503, 0.9358, 0.6537, 0.003247, 0.01493, 0.003853, 0.01265, 0.001001, 0.01162, 0.0002582, 0.01441, 0.9137, 0.6505, 0.9137, 0.6534, 0.9166, 0.6536, 0.9166, 0.6504, 0.9166, 0.6504, 0.9166, 0.6536, 0.9205, 0.6537, 0.9205, 0.6503, 0.4617, 0.6786, 0.4607, 0.6764, 0.4579, 0.6774, 0.4591, 0.6801, 0.9425, 0.6562, 0.9425, 0.6534, 0.9397, 0.6536, 0.9397, 0.6568, 0.9397, 0.6568, 0.9397, 0.6536, 0.9358, 0.6537, 0.9358, 0.6571, 0.003853, 0.01265, 0.004846, 0.01051, 0.002216, 0.009002, 0.001001, 0.01162, 0.9137, 0.6534, 0.9137, 0.6562, 0.9166, 0.6568, 0.9166, 0.6536, 0.9166, 0.6536, 0.9166, 0.6568, 0.9205, 0.6571, 0.9205, 0.6537, 0.4631, 0.6805, 0.4617, 0.6786, 0.4591, 0.6801, 0.4607, 0.6824, 0.9425, 0.6589, 0.9425, 0.6562, 0.9397, 0.6568, 0.9397, 0.6599, 0.9397, 0.6599, 0.9397, 0.6568, 0.9358, 0.6571, 0.9358, 0.6602, 0.004846, 0.01051, 0.006195, 0.008581, 0.003868, 0.006635, 0.002216, 0.009002, 0.9137, 0.6562, 0.9137, 0.6589, 0.9166, 0.6599, 0.9166, 0.6568, 0.9166, 0.6568, 0.9166, 0.6599, 0.9205, 0.6602, 0.9205, 0.6571, 0.4647, 0.6822, 0.4631, 0.6805, 0.4607, 0.6824, 0.4628, 0.6845, 0.9425, 0.6613, 0.9425, 0.6589, 0.9397, 0.6599, 0.9397, 0.6627, 0.9397, 0.6627, 0.9397, 0.6599, 0.9358, 0.6602, 0.9358, 0.6631, 0.006195, 0.008581, 0.007859, 0.006912, 0.005906, 0.004591, 0.003868, 0.006635, 0.9137, 0.6589, 0.9137, 0.6613, 0.9166, 0.6627, 0.9166, 0.6599, 0.9166, 0.6599, 0.9166, 0.6627, 0.9205, 0.6631, 0.9205, 0.6602, 0.4667, 0.6835, 0.4647, 0.6822, 0.4628, 0.6845, 0.4651, 0.6861, 0.4651, 0.6861, 0.4628, 0.6845, 0.4613, 0.6862, 0.464, 0.6881, 0.9397, 0.6651, 0.9397, 0.6627, 0.9358, 0.6631, 0.9358, 0.6657, 0.007859, 0.006912, 0.009789, 0.005556, 0.008267, 0.002932, 0.005906, 0.004591, 0.005906, 0.004591, 0.008267, 0.002932, 0.007154, 0.00101, 0.004475, 0.002892, 0.9166, 0.6627, 0.9166, 0.6651, 0.9205, 0.6657, 0.9205, 0.6631, 0.4688, 0.6845, 0.4667, 0.6835, 0.4651, 0.6861, 0.4678, 0.6874, 0.9712, 0.4351, 0.9712, 0.4374, 0.9741, 0.4389, 0.9741, 0.4363, 0.9741, 0.4363, 0.9741, 0.4389, 0.978, 0.4395, 0.978, 0.4368, 0.009789, 0.005556, 0.01192, 0.004557, 0.01088, 0.001708, 0.008267, 0.002932, 1.0, 0.4374, 1.0, 0.4351, 0.9972, 0.4363, 0.9972, 0.4389, 0.9972, 0.4389, 0.9972, 0.4363, 0.9933, 0.4368, 0.9933, 0.4395, 0.4711, 0.6851, 0.4688, 0.6845, 0.4678, 0.6874, 0.4705, 0.6881, 0.9712, 0.4326, 0.9712, 0.4351, 0.9741, 0.4363, 0.9741, 0.4334, 0.9741, 0.4334, 0.9741, 0.4363, 0.978, 0.4368, 0.978, 0.4338, 0.01192, 0.004557, 0.0142, 0.003943, 0.01367, 0.0009558, 0.01088, 0.001708, 1.0, 0.4351, 1.0, 0.4326, 0.9972, 0.4334, 0.9972, 0.4363, 0.9972, 0.4363, 0.9972, 0.4334, 0.9933, 0.4338, 0.9933, 0.4368, 0.4737, 0.6854, 0.4711, 0.6851, 0.4705, 0.6881, 0.4735, 0.6884, 0.9712, 0.4297, 0.9712, 0.4326, 0.9741, 0.4334, 0.9741, 0.4303, 0.9741, 0.4303, 0.9741, 0.4334, 0.978, 0.4338, 0.978, 0.4305, 0.0142, 0.003943, 0.01681, 0.00371, 0.01667, 0.0006881, 0.01367, 0.0009558, 1.0, 0.4326, 1.0, 0.4297, 0.9972, 0.4303, 0.9972, 0.4334, 0.9972, 0.4334, 0.9972, 0.4303, 0.9933, 0.4305, 0.9933, 0.4338, 0.9105, 0.01531, 0.9107, 0.01792, 0.9137, 0.0178, 0.9135, 0.01479, 0.9425, 0.01799, 0.9425, 0.02088, 0.9453, 0.02161, 0.9453, 0.01844, 0.9453, 0.01844, 0.9453, 0.02161, 0.9492, 0.02188, 0.9492, 0.01861, 0.4539, 0.6711, 0.4536, 0.6738, 0.4566, 0.6743, 0.4569, 0.6713, 0.9712, 0.02088, 0.9712, 0.01799, 0.9684, 0.01844, 0.9684, 0.02161, 0.9684, 0.02161, 0.9684, 0.01844, 0.9645, 0.01861, 0.9645, 0.02188, 0.9099, 0.01303, 0.9105, 0.01531, 0.9135, 0.01479, 0.9127, 0.012, 0.9425, 0.01512, 0.9425, 0.01799, 0.9453, 0.01844, 0.9453, 0.01519, 0.9453, 0.01519, 0.9453, 0.01844, 0.9492, 0.01861, 0.9492, 0.01522, 0.4536, 0.6738, 0.453, 0.676, 0.4559, 0.6771, 0.4566, 0.6743, 0.9712, 0.01799, 0.9712, 0.01512, 0.9684, 0.01519, 0.9684, 0.01844, 0.9684, 0.01844, 0.9684, 0.01519, 0.9645, 0.01522, 0.9645, 0.01861, 0.9089, 0.01089, 0.9099, 0.01303, 0.9127, 0.012, 0.9115, 0.009381, 0.9425, 0.01224, 0.9425, 0.01512, 0.9453, 0.01519, 0.9453, 0.01192, 0.9453, 0.01192, 0.9453, 0.01519, 0.9492, 0.01522, 0.9492, 0.01181, 0.453, 0.676, 0.452, 0.6782, 0.4547, 0.6797, 0.4559, 0.6771, 0.9712, 0.01512, 0.9712, 0.01224, 0.9684, 0.01192, 0.9684, 0.01519, 0.9684, 0.01519, 0.9684, 0.01192, 0.9645, 0.01181, 0.9645, 0.01522, 0.9076, 0.00896, 0.9089, 0.01089, 0.9115, 0.009381, 0.9099, 0.007014, 0.9425, 0.009432, 0.9425, 0.01224, 0.9453, 0.01192, 0.9453, 0.008738, 0.9453, 0.008738, 0.9453, 0.01192, 0.9492, 0.01181, 0.9492, 0.008483, 0.452, 0.6782, 0.4507, 0.6801, 0.453, 0.6821, 0.4547, 0.6797, 0.9712, 0.01224, 0.9712, 0.009432, 0.9684, 0.008738, 0.9684, 0.01192, 0.9684, 0.01192, 0.9684, 0.008738, 0.9645, 0.008483, 0.9645, 0.01181, 0.9059, 0.00729, 0.9076, 0.00896, 0.9099, 0.007014, 0.9078, 0.004969, 0.9425, 0.00678, 0.9425, 0.009432, 0.9453, 0.008738, 0.9453, 0.00573, 0.9453, 0.00573, 0.9453, 0.008738, 0.9492, 0.008483, 0.9492, 0.005345, 0.4507, 0.6801, 0.449, 0.6818, 0.451, 0.6841, 0.453, 0.6821, 0.9712, 0.009432, 0.9712, 0.00678, 0.9684, 0.00573, 0.9684, 0.008738, 0.9684, 0.008738, 0.9684, 0.00573, 0.9645, 0.005345, 0.9645, 0.008483, 0.904, 0.005935, 0.9059, 0.00729, 0.9078, 0.004969, 0.9055, 0.00331, 0.9425, 0.004366, 0.9425, 0.00678, 0.9453, 0.00573, 0.9453, 0.002991, 0.9453, 0.002991, 0.9453, 0.00573, 0.9492, 0.005345, 0.9492, 0.002488, 0.449, 0.6818, 0.4471, 0.6831, 0.4486, 0.6858, 0.451, 0.6841, 0.9712, 0.00678, 0.9712, 0.004366, 0.9684, 0.002991, 0.9684, 0.00573, 0.9684, 0.00573, 0.9684, 0.002991, 0.9645, 0.002488, 0.9645, 0.005345, 0.9018, 0.004935, 0.904, 0.005935, 0.9055, 0.00331, 0.9029, 0.002086, 0.9029, 0.002086, 0.9055, 0.00331, 0.9066, 0.001388, 0.9036, 0.0, 0.9453, 0.0006063, 0.9453, 0.002991, 0.9492, 0.002488, 0.9492, 0.0, 0.4471, 0.6831, 0.445, 0.6841, 0.446, 0.687, 0.4486, 0.6858, 0.4486, 0.6858, 0.446, 0.687, 0.4468, 0.6891, 0.4497, 0.6877, 0.9684, 0.002991, 0.9684, 0.0006063, 0.9645, 0.0, 0.9645, 0.002488, 0.8995, 0.004321, 0.9018, 0.004935, 0.9029, 0.002086, 0.9001, 0.001334, 1.0, 0.4438, 1.0, 0.4415, 0.9972, 0.44, 0.9972, 0.4426, 0.9972, 0.4426, 0.9972, 0.44, 0.9933, 0.4395, 0.9933, 0.4422, 0.445, 0.6841, 0.4427, 0.6847, 0.4432, 0.6877, 0.446, 0.687, 0.9712, 0.4415, 0.9712, 0.4438, 0.9741, 0.4426, 0.9741, 0.44, 0.9741, 0.44, 0.9741, 0.4426, 0.978, 0.4422, 0.978, 0.4395, 0.8969, 0.004088, 0.8995, 0.004321, 0.9001, 0.001334, 0.8971, 0.001066, 1.0, 0.4465, 1.0, 0.4438, 0.9972, 0.4426, 0.9972, 0.4456, 0.9972, 0.4456, 0.9972, 0.4426, 0.9933, 0.4422, 0.9933, 0.4453, 0.4427, 0.6847, 0.4401, 0.685, 0.4402, 0.688, 0.4432, 0.6877, 0.9712, 0.4438, 0.9712, 0.4465, 0.9741, 0.4456, 0.9741, 0.4426, 0.9741, 0.4426, 0.9741, 0.4456, 0.978, 0.4453, 0.978, 0.4422, 0.9645, 0.02188, 0.9645, 0.63, 0.9684, 0.6297, 0.9684, 0.02161, 0.9684, 0.02161, 0.9684, 0.6297, 0.9712, 0.6288, 0.9712, 0.02088, 0.4569, 0.6713, 0.4558, 0.01667, 0.4528, 0.01681, 0.4539, 0.6711, 0.9933, 0.01874, 0.9933, 0.4305, 0.9972, 0.4303, 0.9972, 0.01859, 0.9972, 0.01859, 0.9972, 0.4303, 1.0, 0.4297, 1.0, 0.01819, 0.4391, 0.0, 0.01667, 0.0006881, 0.01681, 0.00371, 0.439, 0.003022, 0.9205, 0.6469, 0.9205, 0.008952, 0.9166, 0.009169, 0.9166, 0.6471, 0.9166, 0.6471, 0.9166, 0.009169, 0.9137, 0.009762, 0.9137, 0.6475, 0.0, 0.01742, 0.001066, 0.672, 0.004088, 0.6719, 0.003023, 0.01754, 0.978, 0.8378, 0.978, 0.4453, 0.9741, 0.4456, 0.9741, 0.838, 0.9741, 0.838, 0.9741, 0.4456, 0.9712, 0.4465, 0.9712, 0.8388, 0.0178, 0.6887, 0.4402, 0.688, 0.4401, 0.685, 0.01792, 0.6857, 0.4748, 0.003401, 0.8969, 0.004088, 0.8971, 0.001066, 0.4747, 0.0003784, 1.0, 0.8388, 1.0, 0.4465, 0.9972, 0.4456, 0.9972, 0.838, 0.9972, 0.838, 0.9972, 0.4456, 0.9933, 0.4453, 0.9933, 0.8378, 0.4599, 0.6715, 0.461, 0.01719, 0.4579, 0.01705, 0.4569, 0.6717, 0.9425, 0.6475, 0.9425, 0.009762, 0.9397, 0.009169, 0.9397, 0.6471, 0.9397, 0.6471, 0.9397, 0.009169, 0.9358, 0.008952, 0.9358, 0.6469, 0.9107, 0.01792, 0.9097, 0.6723, 0.9127, 0.6724, 0.9137, 0.0178, 0.9425, 0.02088, 0.9425, 0.6288, 0.9453, 0.6297, 0.9453, 0.02161, 0.9453, 0.02161, 0.9453, 0.6297, 0.9492, 0.63, 0.9492, 0.02188, 0.978, 0.4305, 0.978, 0.01874, 0.9741, 0.01859, 0.9741, 0.4303, 0.9741, 0.4303, 0.9741, 0.01859, 0.9712, 0.01819, 0.9712, 0.4297, 0.4735, 0.6884, 0.896, 0.6891, 0.8958, 0.686, 0.4737, 0.6854, 0.4528, 0.01681, 0.4526, 0.0142, 0.4519, 0.01192, 0.4509, 0.009788, 0.4496, 0.007859, 0.4479, 0.006195, 0.446, 0.004846, 0.4438, 0.003853, 0.4416, 0.003247, 0.439, 0.003022, 0.01681, 0.00371, 0.0142, 0.003943, 0.01192, 0.004557, 0.009789, 0.005556, 0.007859, 0.006912, 0.006195, 0.008581, 0.004846, 0.01051, 0.003853, 0.01265, 0.003247, 0.01493, 0.003023, 0.01754, 0.004088, 0.6719, 0.004321, 0.6745, 0.004935, 0.6768, 0.005935, 0.6789, 0.00729, 0.6808, 0.00896, 0.6825, 0.01089, 0.6838, 0.01303, 0.6848, 0.01531, 0.6854, 0.01792, 0.6857, 0.4401, 0.685, 0.4427, 0.6847, 0.445, 0.6841, 0.4471, 0.6831, 0.449, 0.6818, 0.4507, 0.6801, 0.452, 0.6782, 0.453, 0.676, 0.4536, 0.6738, 0.4539, 0.6711])
me_cube.materials.append(mat_material)
me_cube.use_remesh_preserve_volume = False
me_cube.use_remesh_preserve_attributes = False
me_cube.use_mirror_vertex_groups = False
me_cube.update()
me_cube_001 = bpy.data.meshes.new('Cube.001')
me_cube_001.from_pydata([(0.5304, 0.1173, 1.378), (0.5323, 0.06006, 1.423), (0.5314, 0.1097, 1.4), (0.5321, 0.0887, 1.417), (0.658, 0.1173, 1.251), (0.7021, 0.06006, 1.253), (0.6801, 0.1097, 1.252), (0.6962, 0.0887, 1.252), (0.5541, 0.1173, 1.376), (0.5618, 0.06006, 1.42), (0.558, 0.1097, 1.398), (0.5608, 0.0887, 1.414), (0.5753, 0.1173, 1.371), (0.5904, 0.06006, 1.412), (0.5828, 0.1097, 1.391), (0.5884, 0.0887, 1.407), (0.5951, 0.1173, 1.361), (0.6172, 0.06006, 1.4), (0.6062, 0.1097, 1.381), (0.6143, 0.0887, 1.395), (0.613, 0.1173, 1.349), (0.6415, 0.06006, 1.383), (0.6272, 0.1097, 1.366), (0.6377, 0.0887, 1.378), (0.6285, 0.1173, 1.333), (0.6624, 0.06006, 1.362), (0.6454, 0.1097, 1.348), (0.6578, 0.0887, 1.358), (0.641, 0.1173, 1.315), (0.6794, 0.06006, 1.338), (0.6602, 0.1097, 1.327), (0.6742, 0.0887, 1.335), (0.6503, 0.1173, 1.296), (0.6919, 0.06006, 1.311), (0.6711, 0.1097, 1.303), (0.6863, 0.0887, 1.309), (0.6559, 0.1173, 1.275), (0.6995, 0.06006, 1.282), (0.6777, 0.1097, 1.278), (0.6937, 0.0887, 1.281), (0.658, 0.1173, -1.251), (0.7021, 0.06006, -1.253), (0.6801, 0.1097, -1.252), (0.6962, 0.0887, -1.252), (0.5304, 0.1173, -1.378), (0.5323, 0.06006, -1.423), (0.5314, 0.1097, -1.4), (0.5321, 0.0887, -1.417), (0.6559, 0.1173, -1.275), (0.6995, 0.06006, -1.282), (0.6777, 0.1097, -1.278), (0.6937, 0.0887, -1.281), (0.6503, 0.1173, -1.296), (0.6919, 0.06006, -1.311), (0.6711, 0.1097, -1.303), (0.6863, 0.0887, -1.309), (0.641, 0.1173, -1.315), (0.6794, 0.06006, -1.338), (0.6602, 0.1097, -1.327), (0.6742, 0.0887, -1.335), (0.6285, 0.1173, -1.333), (0.6624, 0.06006, -1.362), (0.6454, 0.1097, -1.348), (0.6578, 0.0887, -1.358), (0.613, 0.1173, -1.349), (0.6415, 0.06006, -1.383), (0.6272, 0.1097, -1.366), (0.6377, 0.0887, -1.378), (0.5951, 0.1173, -1.361), (0.6172, 0.06006, -1.4), (0.6062, 0.1097, -1.381), (0.6143, 0.0887, -1.395), (0.5753, 0.1173, -1.371), (0.5904, 0.06006, -1.412), (0.5828, 0.1097, -1.391), (0.5884, 0.0887, -1.407), (0.5541, 0.1173, -1.376), (0.5618, 0.06006, -1.42), (0.558, 0.1097, -1.398), (0.5608, 0.0887, -1.414), (0.658, -0.1173, 1.251), (0.7021, -0.06006, 1.253), (0.6801, -0.1097, 1.252), (0.6962, -0.0887, 1.252), (0.5304, -0.1173, 1.378), (0.5323, -0.06006, 1.423), (0.5314, -0.1097, 1.4), (0.5321, -0.0887, 1.417), (0.6559, -0.1173, 1.275), (0.6995, -0.06006, 1.282), (0.6777, -0.1097, 1.278), (0.6937, -0.0887, 1.281), (0.6503, -0.1173, 1.296), (0.6919, -0.06006, 1.311), (0.6711, -0.1097, 1.303), (0.6863, -0.0887, 1.309), (0.641, -0.1173, 1.315), (0.6794, -0.06006, 1.338), (0.6602, -0.1097, 1.327), (0.6742, -0.0887, 1.335), (0.6285, -0.1173, 1.333), (0.6624, -0.06006, 1.362), (0.6454, -0.1097, 1.348), (0.6578, -0.0887, 1.358), (0.613, -0.1173, 1.349), (0.6415, -0.06006, 1.383), (0.6272, -0.1097, 1.366), (0.6377, -0.0887, 1.378), (0.5951, -0.1173, 1.361), (0.6172, -0.06006, 1.4), (0.6062, -0.1097, 1.381), (0.6143, -0.0887, 1.395), (0.5753, -0.1173, 1.371), (0.5904, -0.06006, 1.412), (0.5828, -0.1097, 1.391), (0.5884, -0.0887, 1.407), (0.5541, -0.1173, 1.376), (0.5618, -0.06006, 1.42), (0.558, -0.1097, 1.398), (0.5608, -0.0887, 1.414), (0.5304, -0.1173, -1.378), (0.5323, -0.06006, -1.423), (0.5314, -0.1097, -1.4), (0.5321, -0.0887, -1.417), (0.658, -0.1173, -1.251), (0.7021, -0.06006, -1.253), (0.6801, -0.1097, -1.252), (0.6962, -0.0887, -1.252), (0.5541, -0.1173, -1.376), (0.5618, -0.06006, -1.42), (0.558, -0.1097, -1.398), (0.5608, -0.0887, -1.414), (0.5753, -0.1173, -1.371), (0.5904, -0.06006, -1.412), (0.5828, -0.1097, -1.391), (0.5884, -0.0887, -1.407), (0.5951, -0.1173, -1.361), (0.6172, -0.06006, -1.4), (0.6062, -0.1097, -1.381), (0.6143, -0.0887, -1.395), (0.613, -0.1173, -1.349), (0.6415, -0.06006, -1.383), (0.6272, -0.1097, -1.366), (0.6377, -0.0887, -1.378), (0.6285, -0.1173, -1.333), (0.6624, -0.06006, -1.362), (0.6454, -0.1097, -1.348), (0.6578, -0.0887, -1.358), (0.641, -0.1173, -1.315), (0.6794, -0.06006, -1.338), (0.6602, -0.1097, -1.327), (0.6742, -0.0887, -1.335), (0.6503, -0.1173, -1.296), (0.6919, -0.06006, -1.311), (0.6711, -0.1097, -1.303), (0.6863, -0.0887, -1.309), (0.6559, -0.1173, -1.275), (0.6995, -0.06006, -1.282), (0.6777, -0.1097, -1.278), (0.6937, -0.0887, -1.281), (-0.658, 0.1173, 1.251), (-0.7021, 0.06006, 1.253), (-0.6801, 0.1097, 1.252), (-0.6962, 0.0887, 1.252), (-0.5304, 0.1173, 1.378), (-0.5323, 0.06006, 1.423), (-0.5314, 0.1097, 1.4), (-0.5321, 0.0887, 1.417), (-0.6559, 0.1173, 1.275), (-0.6995, 0.06006, 1.282), (-0.6777, 0.1097, 1.278), (-0.6937, 0.0887, 1.281), (-0.6503, 0.1173, 1.296), (-0.6919, 0.06006, 1.311), (-0.6711, 0.1097, 1.303), (-0.6863, 0.0887, 1.309), (-0.641, 0.1173, 1.315), (-0.6794, 0.06006, 1.338), (-0.6602, 0.1097, 1.327), (-0.6742, 0.0887, 1.335), (-0.6285, 0.1173, 1.333), (-0.6624, 0.06006, 1.362), (-0.6454, 0.1097, 1.348), (-0.6578, 0.0887, 1.358), (-0.613, 0.1173, 1.349), (-0.6415, 0.06006, 1.383), (-0.6272, 0.1097, 1.366), (-0.6377, 0.0887, 1.378), (-0.5951, 0.1173, 1.361), (-0.6172, 0.06006, 1.4), (-0.6062, 0.1097, 1.381), (-0.6143, 0.0887, 1.395), (-0.5753, 0.1173, 1.371), (-0.5904, 0.06006, 1.412), (-0.5828, 0.1097, 1.391), (-0.5884, 0.0887, 1.407), (-0.5541, 0.1173, 1.376), (-0.5618, 0.06006, 1.42), (-0.558, 0.1097, 1.398), (-0.5608, 0.0887, 1.414), (-0.5304, 0.1173, -1.378), (-0.5323, 0.06006, -1.423), (-0.5314, 0.1097, -1.4), (-0.5321, 0.0887, -1.417), (-0.658, 0.1173, -1.251), (-0.7021, 0.06006, -1.253), (-0.6801, 0.1097, -1.252), (-0.6962, 0.0887, -1.252), (-0.5541, 0.1173, -1.376), (-0.5618, 0.06006, -1.42), (-0.558, 0.1097, -1.398), (-0.5608, 0.0887, -1.414), (-0.5753, 0.1173, -1.371), (-0.5904, 0.06006, -1.412), (-0.5828, 0.1097, -1.391), (-0.5884, 0.0887, -1.407), (-0.5951, 0.1173, -1.361), (-0.6172, 0.06006, -1.4), (-0.6062, 0.1097, -1.381), (-0.6143, 0.0887, -1.395), (-0.613, 0.1173, -1.349), (-0.6415, 0.06006, -1.383), (-0.6272, 0.1097, -1.366), (-0.6377, 0.0887, -1.378), (-0.6285, 0.1173, -1.333), (-0.6624, 0.06006, -1.362), (-0.6454, 0.1097, -1.348), (-0.6578, 0.0887, -1.358), (-0.641, 0.1173, -1.315), (-0.6794, 0.06006, -1.338), (-0.6602, 0.1097, -1.327), (-0.6742, 0.0887, -1.335), (-0.6503, 0.1173, -1.296), (-0.6919, 0.06006, -1.311), (-0.6711, 0.1097, -1.303), (-0.6863, 0.0887, -1.309), (-0.6559, 0.1173, -1.275), (-0.6995, 0.06006, -1.282), (-0.6777, 0.1097, -1.278), (-0.6937, 0.0887, -1.281), (-0.5304, -0.1173, 1.378), (-0.5323, -0.06006, 1.423), (-0.5314, -0.1097, 1.4), (-0.5321, -0.0887, 1.417), (-0.658, -0.1173, 1.251), (-0.7021, -0.06006, 1.253), (-0.6801, -0.1097, 1.252), (-0.6962, -0.0887, 1.252), (-0.5541, -0.1173, 1.376), (-0.5618, -0.06006, 1.42), (-0.558, -0.1097, 1.398), (-0.5608, -0.0887, 1.414), (-0.5753, -0.1173, 1.371), (-0.5904, -0.06006, 1.412), (-0.5828, -0.1097, 1.391), (-0.5884, -0.0887, 1.407), (-0.5951, -0.1173, 1.361), (-0.6172, -0.06006, 1.4), (-0.6062, -0.1097, 1.381), (-0.6143, -0.0887, 1.395), (-0.613, -0.1173, 1.349), (-0.6415, -0.06006, 1.383), (-0.6272, -0.1097, 1.366), (-0.6377, -0.0887, 1.378), (-0.6285, -0.1173, 1.333), (-0.6624, -0.06006, 1.362), (-0.6454, -0.1097, 1.348), (-0.6578, -0.0887, 1.358), (-0.641, -0.1173, 1.315), (-0.6794, -0.06006, 1.338), (-0.6602, -0.1097, 1.327), (-0.6742, -0.0887, 1.335), (-0.6503, -0.1173, 1.296), (-0.6919, -0.06006, 1.311), (-0.6711, -0.1097, 1.303), (-0.6863, -0.0887, 1.309), (-0.6559, -0.1173, 1.275), (-0.6995, -0.06006, 1.282), (-0.6777, -0.1097, 1.278), (-0.6937, -0.0887, 1.281), (-0.658, -0.1173, -1.251), (-0.7021, -0.06006, -1.253), (-0.6801, -0.1097, -1.252), (-0.6962, -0.0887, -1.252), (-0.5304, -0.1173, -1.378), (-0.5323, -0.06006, -1.423), (-0.5314, -0.1097, -1.4), (-0.5321, -0.0887, -1.417), (-0.6559, -0.1173, -1.275), (-0.6995, -0.06006, -1.282), (-0.6777, -0.1097, -1.278), (-0.6937, -0.0887, -1.281), (-0.6503, -0.1173, -1.296), (-0.6919, -0.06006, -1.311), (-0.6711, -0.1097, -1.303), (-0.6863, -0.0887, -1.309), (-0.641, -0.1173, -1.315), (-0.6794, -0.06006, -1.338), (-0.6602, -0.1097, -1.327), (-0.6742, -0.0887, -1.335), (-0.6285, -0.1173, -1.333), (-0.6624, -0.06006, -1.362), (-0.6454, -0.1097, -1.348), (-0.6578, -0.0887, -1.358), (-0.613, -0.1173, -1.349), (-0.6415, -0.06006, -1.383), (-0.6272, -0.1097, -1.366), (-0.6377, -0.0887, -1.378), (-0.5951, -0.1173, -1.361), (-0.6172, -0.06006, -1.4), (-0.6062, -0.1097, -1.381), (-0.6143, -0.0887, -1.395), (-0.5753, -0.1173, -1.371), (-0.5904, -0.06006, -1.412), (-0.5828, -0.1097, -1.391), (-0.5884, -0.0887, -1.407), (-0.5541, -0.1173, -1.376), (-0.5618, -0.06006, -1.42), (-0.558, -0.1097, -1.398), (-0.5608, -0.0887, -1.414)], [], [(153, 53, 49, 157), (241, 165, 197, 249), (277, 169, 161, 245), (37, 89, 81, 5), (9, 117, 113, 13), (237, 289, 281, 205), (213, 313, 309, 217), (217, 309, 305, 221), (221, 305, 301, 225), (225, 301, 297, 229), (229, 297, 293, 233), (233, 293, 289, 237), (209, 317, 313, 213), (1, 165, 241, 85), (13, 113, 109, 17), (17, 109, 105, 21), (21, 105, 101, 25), (25, 101, 97, 29), (29, 97, 93, 33), (33, 93, 89, 37), (157, 49, 41, 125), (41, 5, 81, 125), (273, 173, 169, 277), (201, 285, 317, 209), (249, 197, 193, 253), (253, 193, 189, 257), (257, 189, 185, 261), (261, 185, 181, 265), (265, 181, 177, 269), (269, 177, 173, 273), (281, 245, 161, 205), (201, 45, 121, 285), (120, 128, 132, 136, 140, 144, 148, 152, 156, 124, 80, 88, 92, 96, 100, 104, 108, 112, 116, 84, 240, 248, 252, 256, 260, 264, 268, 272, 276, 244, 280, 288, 292, 296, 300, 304, 308, 312, 316, 284), (129, 77, 73, 133), (133, 73, 69, 137), (137, 69, 65, 141), (141, 65, 61, 145), (145, 61, 57, 149), (149, 57, 53, 153), (121, 45, 77, 129), (1, 85, 117, 9), (208, 200, 202, 210), (210, 202, 203, 211), (211, 203, 201, 209), (284, 316, 318, 286), (286, 318, 319, 287), (287, 319, 317, 285), (212, 208, 210, 214), (214, 210, 211, 215), (215, 211, 209, 213), (316, 312, 314, 318), (318, 314, 315, 319), (319, 315, 313, 317), (216, 212, 214, 218), (218, 214, 215, 219), (219, 215, 213, 217), (312, 308, 310, 314), (314, 310, 311, 315), (315, 311, 309, 313), (220, 216, 218, 222), (222, 218, 219, 223), (223, 219, 217, 221), (308, 304, 306, 310), (310, 306, 307, 311), (311, 307, 305, 309), (224, 220, 222, 226), (226, 222, 223, 227), (227, 223, 221, 225), (304, 300, 302, 306), (306, 302, 303, 307), (307, 303, 301, 305), (228, 224, 226, 230), (230, 226, 227, 231), (231, 227, 225, 229), (300, 296, 298, 302), (302, 298, 299, 303), (303, 299, 297, 301), (232, 228, 230, 234), (234, 230, 231, 235), (235, 231, 229, 233), (296, 292, 294, 298), (298, 294, 295, 299), (299, 295, 293, 297), (236, 232, 234, 238), (238, 234, 235, 239), (239, 235, 233, 237), (292, 288, 290, 294), (294, 290, 291, 295), (295, 291, 289, 293), (204, 236, 238, 206), (206, 238, 239, 207), (207, 239, 237, 205), (288, 280, 282, 290), (290, 282, 283, 291), (291, 283, 281, 289), (8, 0, 2, 10), (10, 2, 3, 11), (11, 3, 1, 9), (84, 116, 118, 86), (86, 118, 119, 87), (87, 119, 117, 85), (12, 8, 10, 14), (14, 10, 11, 15), (15, 11, 9, 13), (116, 112, 114, 118), (118, 114, 115, 119), (119, 115, 113, 117), (16, 12, 14, 18), (18, 14, 15, 19), (19, 15, 13, 17), (112, 108, 110, 114), (114, 110, 111, 115), (115, 111, 109, 113), (20, 16, 18, 22), (22, 18, 19, 23), (23, 19, 17, 21), (108, 104, 106, 110), (110, 106, 107, 111), (111, 107, 105, 109), (24, 20, 22, 26), (26, 22, 23, 27), (27, 23, 21, 25), (104, 100, 102, 106), (106, 102, 103, 107), (107, 103, 101, 105), (28, 24, 26, 30), (30, 26, 27, 31), (31, 27, 25, 29), (100, 96, 98, 102), (102, 98, 99, 103), (103, 99, 97, 101), (32, 28, 30, 34), (34, 30, 31, 35), (35, 31, 29, 33), (96, 92, 94, 98), (98, 94, 95, 99), (99, 95, 93, 97), (36, 32, 34, 38), (38, 34, 35, 39), (39, 35, 33, 37), (92, 88, 90, 94), (94, 90, 91, 95), (95, 91, 89, 93), (4, 36, 38, 6), (6, 38, 39, 7), (7, 39, 37, 5), (88, 80, 82, 90), (90, 82, 83, 91), (91, 83, 81, 89), (248, 240, 242, 250), (250, 242, 243, 251), (251, 243, 241, 249), (164, 196, 198, 166), (166, 198, 199, 167), (167, 199, 197, 165), (252, 248, 250, 254), (254, 250, 251, 255), (255, 251, 249, 253), (196, 192, 194, 198), (198, 194, 195, 199), (199, 195, 193, 197), (256, 252, 254, 258), (258, 254, 255, 259), (259, 255, 253, 257), (192, 188, 190, 194), (194, 190, 191, 195), (195, 191, 189, 193), (260, 256, 258, 262), (262, 258, 259, 263), (263, 259, 257, 261), (188, 184, 186, 190), (190, 186, 187, 191), (191, 187, 185, 189), (264, 260, 262, 266), (266, 262, 263, 267), (267, 263, 261, 265), (184, 180, 182, 186), (186, 182, 183, 187), (187, 183, 181, 185), (268, 264, 266, 270), (270, 266, 267, 271), (271, 267, 265, 269), (180, 176, 178, 182), (182, 178, 179, 183), (183, 179, 177, 181), (272, 268, 270, 274), (274, 270, 271, 275), (275, 271, 269, 273), (176, 172, 174, 178), (178, 174, 175, 179), (179, 175, 173, 177), (276, 272, 274, 278), (278, 274, 275, 279), (279, 275, 273, 277), (172, 168, 170, 174), (174, 170, 171, 175), (175, 171, 169, 173), (244, 276, 278, 246), (246, 278, 279, 247), (247, 279, 277, 245), (168, 160, 162, 170), (170, 162, 163, 171), (171, 163, 161, 169), (128, 120, 122, 130), (130, 122, 123, 131), (131, 123, 121, 129), (44, 76, 78, 46), (46, 78, 79, 47), (47, 79, 77, 45), (132, 128, 130, 134), (134, 130, 131, 135), (135, 131, 129, 133), (76, 72, 74, 78), (78, 74, 75, 79), (79, 75, 73, 77), (136, 132, 134, 138), (138, 134, 135, 139), (139, 135, 133, 137), (72, 68, 70, 74), (74, 70, 71, 75), (75, 71, 69, 73), (140, 136, 138, 142), (142, 138, 139, 143), (143, 139, 137, 141), (68, 64, 66, 70), (70, 66, 67, 71), (71, 67, 65, 69), (144, 140, 142, 146), (146, 142, 143, 147), (147, 143, 141, 145), (64, 60, 62, 66), (66, 62, 63, 67), (67, 63, 61, 65), (148, 144, 146, 150), (150, 146, 147, 151), (151, 147, 145, 149), (60, 56, 58, 62), (62, 58, 59, 63), (63, 59, 57, 61), (152, 148, 150, 154), (154, 150, 151, 155), (155, 151, 149, 153), (56, 52, 54, 58), (58, 54, 55, 59), (59, 55, 53, 57), (156, 152, 154, 158), (158, 154, 155, 159), (159, 155, 153, 157), (52, 48, 50, 54), (54, 50, 51, 55), (55, 51, 49, 53), (124, 156, 158, 126), (126, 158, 159, 127), (127, 159, 157, 125), (48, 40, 42, 50), (50, 42, 43, 51), (51, 43, 41, 49), (45, 201, 203, 47), (47, 203, 202, 46), (46, 202, 200, 44), (205, 161, 163, 207), (207, 163, 162, 206), (206, 162, 160, 204), (165, 1, 3, 167), (167, 3, 2, 166), (166, 2, 0, 164), (5, 41, 43, 7), (7, 43, 42, 6), (6, 42, 40, 4), (80, 124, 126, 82), (82, 126, 127, 83), (83, 127, 125, 81), (240, 84, 86, 242), (242, 86, 87, 243), (243, 87, 85, 241), (120, 284, 286, 122), (122, 286, 287, 123), (123, 287, 285, 121), (245, 281, 283, 247), (247, 283, 282, 246), (246, 282, 280, 244), (200, 208, 212, 216, 220, 224, 228, 232, 236, 204, 160, 168, 172, 176, 180, 184, 188, 192, 196, 164, 0, 8, 12, 16, 20, 24, 28, 32, 36, 4, 40, 48, 52, 56, 60, 64, 68, 72, 76, 44)])
_uv = me_cube_001.uv_layers.new(name='UVMap')
_uv.uv.foreach_set('vector', [0.9204, 0.02131, 0.8848, 0.02131, 0.8848, 0.02978, 0.9204, 0.02978, 0.9853, 0.7272, 0.9498, 0.7272, 0.9498, 0.7359, 0.9853, 0.7359, 0.8199, 0.7889, 0.8555, 0.7889, 0.8555, 0.7801, 0.8199, 0.7801, 0.8848, 0.7889, 0.9204, 0.7889, 0.9204, 0.7801, 0.8848, 0.7801, 0.9498, 0.4033, 0.9853, 0.4033, 0.9853, 0.3949, 0.9498, 0.3949, 0.8555, 0.02978, 0.8199, 0.02978, 0.8199, 0.0385, 0.8555, 0.0385, 0.9498, 0.01512, 0.9853, 0.01512, 0.9853, 0.007177, 0.9498, 0.007177, 0.9498, 0.007177, 0.9853, 0.007177, 0.9853, 0.0, 0.9498, 0.0, 0.8555, 0.0, 0.8199, 0.0, 0.8199, 0.006195, 0.8555, 0.006195, 0.8555, 0.006195, 0.8199, 0.006195, 0.8199, 0.01337, 0.8555, 0.01337, 0.8555, 0.01337, 0.8199, 0.01337, 0.8199, 0.02131, 0.8555, 0.02131, 0.8555, 0.02131, 0.8199, 0.02131, 0.8199, 0.02978, 0.8555, 0.02978, 0.9498, 0.02358, 0.9853, 0.02358, 0.9853, 0.01512, 0.9498, 0.01512, 0.9498, 0.4121, 0.9498, 0.7272, 0.9853, 0.7272, 0.9853, 0.4121, 0.9498, 0.3949, 0.9853, 0.3949, 0.9853, 0.3869, 0.9498, 0.3869, 0.9498, 0.3869, 0.9853, 0.3869, 0.9853, 0.3798, 0.9498, 0.3798, 0.8848, 0.8186, 0.9204, 0.8186, 0.9204, 0.8124, 0.8848, 0.8124, 0.8848, 0.8124, 0.9204, 0.8124, 0.9204, 0.8053, 0.8848, 0.8053, 0.8848, 0.8053, 0.9204, 0.8053, 0.9204, 0.7973, 0.8848, 0.7973, 0.8848, 0.7973, 0.9204, 0.7973, 0.9204, 0.7889, 0.8848, 0.7889, 0.9204, 0.02978, 0.8848, 0.02978, 0.8848, 0.0385, 0.9204, 0.0385, 0.8848, 0.0385, 0.8848, 0.7801, 0.9204, 0.7801, 0.9204, 0.0385, 0.8199, 0.7973, 0.8555, 0.7973, 0.8555, 0.7889, 0.8199, 0.7889, 0.9498, 0.03231, 0.9853, 0.03231, 0.9853, 0.02358, 0.9498, 0.02358, 0.9853, 0.7359, 0.9498, 0.7359, 0.9498, 0.7444, 0.9853, 0.7444, 0.9853, 0.7444, 0.9498, 0.7444, 0.9498, 0.7523, 0.9853, 0.7523, 0.9853, 0.7523, 0.9498, 0.7523, 0.9498, 0.7595, 0.9853, 0.7595, 0.8199, 0.8186, 0.8555, 0.8186, 0.8555, 0.8124, 0.8199, 0.8124, 0.8199, 0.8124, 0.8555, 0.8124, 0.8555, 0.8053, 0.8199, 0.8053, 0.8199, 0.8053, 0.8555, 0.8053, 0.8555, 0.7973, 0.8199, 0.7973, 0.8199, 0.0385, 0.8199, 0.7801, 0.8555, 0.7801, 0.8555, 0.0385, 0.9498, 0.03231, 0.9498, 0.3474, 0.9853, 0.3474, 0.9853, 0.03231, 0.7609, 0.8226, 0.7679, 0.822, 0.7742, 0.8203, 0.7801, 0.8175, 0.7854, 0.8138, 0.79, 0.8093, 0.7937, 0.8039, 0.7964, 0.7981, 0.7981, 0.7918, 0.7987, 0.7848, 0.7987, 0.04431, 0.7981, 0.03728, 0.7964, 0.03103, 0.7937, 0.02516, 0.79, 0.01985, 0.7854, 0.01527, 0.7801, 0.01155, 0.7742, 0.008817, 0.7679, 0.00714, 0.7609, 0.006526, 0.4469, 0.006526, 0.4399, 0.00714, 0.4336, 0.008817, 0.4278, 0.01155, 0.4225, 0.01527, 0.4179, 0.01985, 0.4142, 0.02516, 0.4114, 0.03103, 0.4098, 0.03728, 0.4091, 0.04431, 0.4091, 0.7848, 0.4098, 0.7918, 0.4114, 0.7981, 0.4142, 0.8039, 0.4179, 0.8093, 0.4225, 0.8138, 0.4278, 0.8175, 0.4336, 0.8203, 0.4399, 0.822, 0.4469, 0.8226, 0.9853, 0.3562, 0.9498, 0.3562, 0.9498, 0.3646, 0.9853, 0.3646, 0.9853, 0.3646, 0.9498, 0.3646, 0.9498, 0.3726, 0.9853, 0.3726, 0.9853, 0.3726, 0.9498, 0.3726, 0.9498, 0.3798, 0.9853, 0.3798, 0.9204, 0.0, 0.8848, 0.0, 0.8848, 0.006195, 0.9204, 0.006195, 0.9204, 0.006195, 0.8848, 0.006195, 0.8848, 0.01337, 0.9204, 0.01337, 0.9204, 0.01337, 0.8848, 0.01337, 0.8848, 0.02131, 0.9204, 0.02131, 0.9853, 0.3474, 0.9498, 0.3474, 0.9498, 0.3562, 0.9853, 0.3562, 0.9498, 0.4121, 0.9853, 0.4121, 0.9853, 0.4033, 0.9498, 0.4033, 0.3653, 0.822, 0.3583, 0.8226, 0.3586, 0.8291, 0.3665, 0.8284, 0.9351, 0.02472, 0.9351, 0.03259, 0.9413, 0.03238, 0.9413, 0.02388, 0.9413, 0.02388, 0.9413, 0.03238, 0.9498, 0.03231, 0.9498, 0.02358, 0.4469, 0.8226, 0.4399, 0.822, 0.4388, 0.8284, 0.4466, 0.8291, 1.0, 0.03259, 1.0, 0.02472, 0.9938, 0.02388, 0.9938, 0.03238, 0.9938, 0.03238, 0.9938, 0.02388, 0.9853, 0.02358, 0.9853, 0.03231, 0.3716, 0.8203, 0.3653, 0.822, 0.3665, 0.8284, 0.3738, 0.8264, 0.9351, 0.01736, 0.9351, 0.02472, 0.9413, 0.02388, 0.9413, 0.01572, 0.9413, 0.01572, 0.9413, 0.02388, 0.9498, 0.02358, 0.9498, 0.01512, 0.4399, 0.822, 0.4336, 0.8203, 0.4314, 0.8264, 0.4388, 0.8284, 1.0, 0.02472, 1.0, 0.01736, 0.9938, 0.01572, 0.9938, 0.02388, 0.9938, 0.02388, 0.9938, 0.01572, 0.9853, 0.01512, 0.9853, 0.02358, 0.3775, 0.8175, 0.3716, 0.8203, 0.3738, 0.8264, 0.3807, 0.8232, 0.9351, 0.01045, 0.9351, 0.01736, 0.9413, 0.01572, 0.9413, 0.008054, 0.9413, 0.008054, 0.9413, 0.01572, 0.9498, 0.01512, 0.9498, 0.007177, 0.4336, 0.8203, 0.4278, 0.8175, 0.4245, 0.8232, 0.4314, 0.8264, 1.0, 0.01736, 1.0, 0.01045, 0.9938, 0.008054, 0.9938, 0.01572, 0.9938, 0.01572, 0.9938, 0.008054, 0.9853, 0.007177, 0.9853, 0.01512, 0.3828, 0.8138, 0.3775, 0.8175, 0.3807, 0.8232, 0.387, 0.8188, 0.9351, 0.004211, 0.9351, 0.01045, 0.9413, 0.008054, 0.9413, 0.001128, 0.9413, 0.001128, 0.9413, 0.008054, 0.9498, 0.007177, 0.9498, 0.0, 0.4278, 0.8175, 0.4225, 0.8138, 0.4183, 0.8188, 0.4245, 0.8232, 1.0, 0.01045, 1.0, 0.004211, 0.9938, 0.001128, 0.9938, 0.008054, 0.9938, 0.008054, 0.9938, 0.001128, 0.9853, 0.0, 0.9853, 0.007177, 0.3873, 0.8093, 0.3828, 0.8138, 0.387, 0.8188, 0.3924, 0.8135, 0.3924, 0.8135, 0.387, 0.8188, 0.3901, 0.8225, 0.396, 0.8165, 0.8639, 0.007324, 0.8639, 0.001345, 0.8555, 0.0, 0.8555, 0.006195, 0.4225, 0.8138, 0.4179, 0.8093, 0.4129, 0.8135, 0.4183, 0.8188, 0.4183, 0.8188, 0.4129, 0.8135, 0.4092, 0.8165, 0.4152, 0.8225, 0.8114, 0.001345, 0.8114, 0.007324, 0.8199, 0.006195, 0.8199, 0.0, 0.3911, 0.8039, 0.3873, 0.8093, 0.3924, 0.8135, 0.3967, 0.8072, 0.8702, 0.01665, 0.8702, 0.01041, 0.8639, 0.007324, 0.8639, 0.01425, 0.8639, 0.01425, 0.8639, 0.007324, 0.8555, 0.006195, 0.8555, 0.01337, 0.4179, 0.8093, 0.4142, 0.8039, 0.4085, 0.8072, 0.4129, 0.8135, 0.8052, 0.01041, 0.8052, 0.01665, 0.8114, 0.01425, 0.8114, 0.007324, 0.8114, 0.007324, 0.8114, 0.01425, 0.8199, 0.01337, 0.8199, 0.006195, 0.3938, 0.7981, 0.3911, 0.8039, 0.3967, 0.8072, 0.4, 0.8003, 0.8702, 0.02355, 0.8702, 0.01665, 0.8639, 0.01425, 0.8639, 0.02191, 0.8639, 0.02191, 0.8639, 0.01425, 0.8555, 0.01337, 0.8555, 0.02131, 0.4142, 0.8039, 0.4114, 0.7981, 0.4053, 0.8003, 0.4085, 0.8072, 0.8052, 0.01665, 0.8052, 0.02355, 0.8114, 0.02191, 0.8114, 0.01425, 0.8114, 0.01425, 0.8114, 0.02191, 0.8199, 0.02131, 0.8199, 0.01337, 0.3955, 0.7918, 0.3938, 0.7981, 0.4, 0.8003, 0.4019, 0.793, 0.8702, 0.03091, 0.8702, 0.02355, 0.8639, 0.02191, 0.8639, 0.03008, 0.8639, 0.03008, 0.8639, 0.02191, 0.8555, 0.02131, 0.8555, 0.02978, 0.4114, 0.7981, 0.4098, 0.7918, 0.4033, 0.793, 0.4053, 0.8003, 0.8052, 0.02355, 0.8052, 0.03091, 0.8114, 0.03008, 0.8114, 0.02191, 0.8114, 0.02191, 0.8114, 0.03008, 0.8199, 0.02978, 0.8199, 0.02131, 0.3961, 0.7848, 0.3955, 0.7918, 0.4019, 0.793, 0.4026, 0.7851, 0.8702, 0.03879, 0.8702, 0.03091, 0.8639, 0.03008, 0.8639, 0.03858, 0.8639, 0.03858, 0.8639, 0.03008, 0.8555, 0.02978, 0.8555, 0.0385, 0.4098, 0.7918, 0.4091, 0.7848, 0.4026, 0.7851, 0.4033, 0.793, 0.8052, 0.03091, 0.8052, 0.03879, 0.8114, 0.03858, 0.8114, 0.03008, 0.8114, 0.03008, 0.8114, 0.03858, 0.8199, 0.0385, 0.8199, 0.02978, 0.03728, 0.00714, 0.04431, 0.006526, 0.04402, 0.0, 0.03615, 0.000689, 0.9351, 0.4045, 0.9351, 0.4123, 0.9413, 0.4121, 0.9413, 0.4036, 0.9413, 0.4036, 0.9413, 0.4121, 0.9498, 0.4121, 0.9498, 0.4033, 0.7609, 0.006526, 0.7679, 0.00714, 0.7691, 0.000689, 0.7612, 0.0, 1.0, 0.4123, 1.0, 0.4045, 0.9938, 0.4036, 0.9938, 0.4121, 0.9938, 0.4121, 0.9938, 0.4036, 0.9853, 0.4033, 0.9853, 0.4121, 0.03103, 0.008817, 0.03728, 0.00714, 0.03615, 0.000689, 0.02879, 0.002661, 0.9351, 0.3971, 0.9351, 0.4045, 0.9413, 0.4036, 0.9413, 0.3955, 0.9413, 0.3955, 0.9413, 0.4036, 0.9498, 0.4033, 0.9498, 0.3949, 0.7679, 0.00714, 0.7742, 0.008817, 0.7764, 0.002661, 0.7691, 0.000689, 1.0, 0.4045, 1.0, 0.3971, 0.9938, 0.3955, 0.9938, 0.4036, 0.9938, 0.4036, 0.9938, 0.3955, 0.9853, 0.3949, 0.9853, 0.4033, 0.02516, 0.01155, 0.03103, 0.008817, 0.02879, 0.002661, 0.02188, 0.005881, 0.9351, 0.3902, 0.9351, 0.3971, 0.9413, 0.3955, 0.9413, 0.3878, 0.9413, 0.3878, 0.9413, 0.3955, 0.9498, 0.3949, 0.9498, 0.3869, 0.7742, 0.008817, 0.7801, 0.01155, 0.7833, 0.005881, 0.7764, 0.002661, 1.0, 0.3971, 1.0, 0.3902, 0.9938, 0.3878, 0.9938, 0.3955, 0.9938, 0.3955, 0.9938, 0.3878, 0.9853, 0.3869, 0.9853, 0.3949, 0.01985, 0.01527, 0.02516, 0.01155, 0.02188, 0.005881, 0.01564, 0.01025, 0.9351, 0.384, 0.9351, 0.3902, 0.9413, 0.3878, 0.9413, 0.3809, 0.9413, 0.3809, 0.9413, 0.3878, 0.9498, 0.3869, 0.9498, 0.3798, 0.7801, 0.01155, 0.7854, 0.01527, 0.7896, 0.01025, 0.7833, 0.005881, 1.0, 0.3902, 1.0, 0.384, 0.9938, 0.3809, 0.9938, 0.3878, 0.9938, 0.3878, 0.9938, 0.3809, 0.9853, 0.3798, 0.9853, 0.3869, 0.01527, 0.01985, 0.01985, 0.01527, 0.01564, 0.01025, 0.01025, 0.01564, 0.01025, 0.01564, 0.01564, 0.01025, 0.01256, 0.006578, 0.006578, 0.01256, 0.8764, 0.8113, 0.8764, 0.8173, 0.8848, 0.8186, 0.8848, 0.8124, 0.7854, 0.01527, 0.79, 0.01985, 0.795, 0.01564, 0.7896, 0.01025, 0.7896, 0.01025, 0.795, 0.01564, 0.7986, 0.01256, 0.7927, 0.006578, 0.9289, 0.8173, 0.9289, 0.8113, 0.9204, 0.8124, 0.9204, 0.8186, 0.01155, 0.02516, 0.01527, 0.01985, 0.01025, 0.01564, 0.005881, 0.02188, 0.8702, 0.802, 0.8702, 0.8082, 0.8764, 0.8113, 0.8764, 0.8044, 0.8764, 0.8044, 0.8764, 0.8113, 0.8848, 0.8124, 0.8848, 0.8053, 0.79, 0.01985, 0.7937, 0.02516, 0.7993, 0.02188, 0.795, 0.01564, 0.9351, 0.8082, 0.9351, 0.802, 0.9289, 0.8044, 0.9289, 0.8113, 0.9289, 0.8113, 0.9289, 0.8044, 0.9204, 0.8053, 0.9204, 0.8124, 0.008817, 0.03103, 0.01155, 0.02516, 0.005881, 0.02188, 0.002661, 0.02879, 0.8702, 0.7951, 0.8702, 0.802, 0.8764, 0.8044, 0.8764, 0.7967, 0.8764, 0.7967, 0.8764, 0.8044, 0.8848, 0.8053, 0.8848, 0.7973, 0.7937, 0.02516, 0.7964, 0.03103, 0.8026, 0.02879, 0.7993, 0.02188, 0.9351, 0.802, 0.9351, 0.7951, 0.9289, 0.7967, 0.9289, 0.8044, 0.9289, 0.8044, 0.9289, 0.7967, 0.9204, 0.7973, 0.9204, 0.8053, 0.00714, 0.03728, 0.008817, 0.03103, 0.002661, 0.02879, 0.000689, 0.03615, 0.8702, 0.7877, 0.8702, 0.7951, 0.8764, 0.7967, 0.8764, 0.7886, 0.8764, 0.7886, 0.8764, 0.7967, 0.8848, 0.7973, 0.8848, 0.7889, 0.7964, 0.03103, 0.7981, 0.03728, 0.8045, 0.03615, 0.8026, 0.02879, 0.9351, 0.7951, 0.9351, 0.7877, 0.9289, 0.7886, 0.9289, 0.7967, 0.9289, 0.7967, 0.9289, 0.7886, 0.9204, 0.7889, 0.9204, 0.7973, 0.006526, 0.04431, 0.00714, 0.03728, 0.000689, 0.03615, 0.0, 0.04402, 0.8702, 0.7798, 0.8702, 0.7877, 0.8764, 0.7886, 0.8764, 0.7801, 0.8764, 0.7801, 0.8764, 0.7886, 0.8848, 0.7889, 0.8848, 0.7801, 0.7981, 0.03728, 0.7987, 0.04431, 0.8052, 0.04402, 0.8045, 0.03615, 0.9351, 0.7877, 0.9351, 0.7798, 0.9289, 0.7801, 0.9289, 0.7886, 0.9289, 0.7886, 0.9289, 0.7801, 0.9204, 0.7801, 0.9204, 0.7889, 0.4399, 0.00714, 0.4469, 0.006526, 0.4466, 0.0, 0.4388, 0.000689, 1.0, 0.7348, 1.0, 0.7269, 0.9938, 0.7271, 0.9938, 0.7356, 0.9938, 0.7356, 0.9938, 0.7271, 0.9853, 0.7272, 0.9853, 0.7359, 0.3583, 0.006526, 0.3653, 0.00714, 0.3665, 0.000689, 0.3586, 0.0, 0.9351, 0.7269, 0.9351, 0.7348, 0.9413, 0.7356, 0.9413, 0.7271, 0.9413, 0.7271, 0.9413, 0.7356, 0.9498, 0.7359, 0.9498, 0.7272, 0.4336, 0.008817, 0.4399, 0.00714, 0.4388, 0.000689, 0.4314, 0.002661, 1.0, 0.7422, 1.0, 0.7348, 0.9938, 0.7356, 0.9938, 0.7438, 0.9938, 0.7438, 0.9938, 0.7356, 0.9853, 0.7359, 0.9853, 0.7444, 0.3653, 0.00714, 0.3716, 0.008817, 0.3738, 0.002661, 0.3665, 0.000689, 0.9351, 0.7348, 0.9351, 0.7422, 0.9413, 0.7438, 0.9413, 0.7356, 0.9413, 0.7356, 0.9413, 0.7438, 0.9498, 0.7444, 0.9498, 0.7359, 0.4278, 0.01155, 0.4336, 0.008817, 0.4314, 0.002661, 0.4245, 0.005881, 1.0, 0.7491, 1.0, 0.7422, 0.9938, 0.7438, 0.9938, 0.7515, 0.9938, 0.7515, 0.9938, 0.7438, 0.9853, 0.7444, 0.9853, 0.7523, 0.3716, 0.008817, 0.3775, 0.01155, 0.3807, 0.005881, 0.3738, 0.002661, 0.9351, 0.7422, 0.9351, 0.7491, 0.9413, 0.7515, 0.9413, 0.7438, 0.9413, 0.7438, 0.9413, 0.7515, 0.9498, 0.7523, 0.9498, 0.7444, 0.4225, 0.01527, 0.4278, 0.01155, 0.4245, 0.005881, 0.4183, 0.01025, 1.0, 0.7553, 1.0, 0.7491, 0.9938, 0.7515, 0.9938, 0.7584, 0.9938, 0.7584, 0.9938, 0.7515, 0.9853, 0.7523, 0.9853, 0.7595, 0.3775, 0.01155, 0.3828, 0.01527, 0.387, 0.01025, 0.3807, 0.005881, 0.9351, 0.7491, 0.9351, 0.7553, 0.9413, 0.7584, 0.9413, 0.7515, 0.9413, 0.7515, 0.9413, 0.7584, 0.9498, 0.7595, 0.9498, 0.7523, 0.4179, 0.01985, 0.4225, 0.01527, 0.4183, 0.01025, 0.4129, 0.01564, 0.4129, 0.01564, 0.4183, 0.01025, 0.4152, 0.006578, 0.4092, 0.01256, 0.8114, 0.8113, 0.8114, 0.8173, 0.8199, 0.8186, 0.8199, 0.8124, 0.3828, 0.01527, 0.3873, 0.01985, 0.3924, 0.01564, 0.387, 0.01025, 0.387, 0.01025, 0.3924, 0.01564, 0.396, 0.01256, 0.3901, 0.006578, 0.8639, 0.8173, 0.8639, 0.8113, 0.8555, 0.8124, 0.8555, 0.8186, 0.4142, 0.02516, 0.4179, 0.01985, 0.4129, 0.01564, 0.4085, 0.02188, 0.8052, 0.802, 0.8052, 0.8082, 0.8114, 0.8113, 0.8114, 0.8044, 0.8114, 0.8044, 0.8114, 0.8113, 0.8199, 0.8124, 0.8199, 0.8053, 0.3873, 0.01985, 0.3911, 0.02516, 0.3967, 0.02188, 0.3924, 0.01564, 0.8702, 0.8082, 0.8702, 0.802, 0.8639, 0.8044, 0.8639, 0.8113, 0.8639, 0.8113, 0.8639, 0.8044, 0.8555, 0.8053, 0.8555, 0.8124, 0.4114, 0.03103, 0.4142, 0.02516, 0.4085, 0.02188, 0.4053, 0.02879, 0.8052, 0.7951, 0.8052, 0.802, 0.8114, 0.8044, 0.8114, 0.7967, 0.8114, 0.7967, 0.8114, 0.8044, 0.8199, 0.8053, 0.8199, 0.7973, 0.3911, 0.02516, 0.3938, 0.03103, 0.4, 0.02879, 0.3967, 0.02188, 0.8702, 0.802, 0.8702, 0.7951, 0.8639, 0.7967, 0.8639, 0.8044, 0.8639, 0.8044, 0.8639, 0.7967, 0.8555, 0.7973, 0.8555, 0.8053, 0.4098, 0.03728, 0.4114, 0.03103, 0.4053, 0.02879, 0.4033, 0.03615, 0.8052, 0.7877, 0.8052, 0.7951, 0.8114, 0.7967, 0.8114, 0.7886, 0.8114, 0.7886, 0.8114, 0.7967, 0.8199, 0.7973, 0.8199, 0.7889, 0.3938, 0.03103, 0.3955, 0.03728, 0.4019, 0.03615, 0.4, 0.02879, 0.8702, 0.7951, 0.8702, 0.7877, 0.8639, 0.7886, 0.8639, 0.7967, 0.8639, 0.7967, 0.8639, 0.7886, 0.8555, 0.7889, 0.8555, 0.7973, 0.4091, 0.04431, 0.4098, 0.03728, 0.4033, 0.03615, 0.4026, 0.04402, 0.8052, 0.7798, 0.8052, 0.7877, 0.8114, 0.7886, 0.8114, 0.7801, 0.8114, 0.7801, 0.8114, 0.7886, 0.8199, 0.7889, 0.8199, 0.7801, 0.3955, 0.03728, 0.3961, 0.04431, 0.4026, 0.04402, 0.4019, 0.03615, 0.8702, 0.7877, 0.8702, 0.7798, 0.8639, 0.7801, 0.8639, 0.7886, 0.8639, 0.7886, 0.8639, 0.7801, 0.8555, 0.7801, 0.8555, 0.7889, 0.7679, 0.822, 0.7609, 0.8226, 0.7612, 0.8291, 0.7691, 0.8284, 1.0, 0.355, 1.0, 0.3472, 0.9938, 0.3474, 0.9938, 0.3559, 0.9938, 0.3559, 0.9938, 0.3474, 0.9853, 0.3474, 0.9853, 0.3562, 0.04431, 0.8226, 0.03728, 0.822, 0.03615, 0.8284, 0.04402, 0.8291, 0.9351, 0.3472, 0.9351, 0.355, 0.9413, 0.3559, 0.9413, 0.3474, 0.9413, 0.3474, 0.9413, 0.3559, 0.9498, 0.3562, 0.9498, 0.3474, 0.7742, 0.8203, 0.7679, 0.822, 0.7691, 0.8284, 0.7764, 0.8264, 1.0, 0.3624, 1.0, 0.355, 0.9938, 0.3559, 0.9938, 0.364, 0.9938, 0.364, 0.9938, 0.3559, 0.9853, 0.3562, 0.9853, 0.3646, 0.03728, 0.822, 0.03103, 0.8203, 0.02879, 0.8264, 0.03615, 0.8284, 0.9351, 0.355, 0.9351, 0.3624, 0.9413, 0.364, 0.9413, 0.3559, 0.9413, 0.3559, 0.9413, 0.364, 0.9498, 0.3646, 0.9498, 0.3562, 0.7801, 0.8175, 0.7742, 0.8203, 0.7764, 0.8264, 0.7833, 0.8232, 1.0, 0.3693, 1.0, 0.3624, 0.9938, 0.364, 0.9938, 0.3717, 0.9938, 0.3717, 0.9938, 0.364, 0.9853, 0.3646, 0.9853, 0.3726, 0.03103, 0.8203, 0.02516, 0.8175, 0.02188, 0.8232, 0.02879, 0.8264, 0.9351, 0.3624, 0.9351, 0.3693, 0.9413, 0.3717, 0.9413, 0.364, 0.9413, 0.364, 0.9413, 0.3717, 0.9498, 0.3726, 0.9498, 0.3646, 0.7854, 0.8138, 0.7801, 0.8175, 0.7833, 0.8232, 0.7896, 0.8188, 1.0, 0.3755, 1.0, 0.3693, 0.9938, 0.3717, 0.9938, 0.3786, 0.9938, 0.3786, 0.9938, 0.3717, 0.9853, 0.3726, 0.9853, 0.3798, 0.02516, 0.8175, 0.01985, 0.8138, 0.01564, 0.8188, 0.02188, 0.8232, 0.9351, 0.3693, 0.9351, 0.3755, 0.9413, 0.3786, 0.9413, 0.3717, 0.9413, 0.3717, 0.9413, 0.3786, 0.9498, 0.3798, 0.9498, 0.3726, 0.79, 0.8093, 0.7854, 0.8138, 0.7896, 0.8188, 0.795, 0.8135, 0.795, 0.8135, 0.7896, 0.8188, 0.7927, 0.8225, 0.7986, 0.8165, 0.9289, 0.007324, 0.9289, 0.001345, 0.9204, 0.0, 0.9204, 0.006195, 0.01985, 0.8138, 0.01527, 0.8093, 0.01025, 0.8135, 0.01564, 0.8188, 0.01564, 0.8188, 0.01025, 0.8135, 0.006578, 0.8165, 0.01256, 0.8225, 0.8764, 0.001345, 0.8764, 0.007324, 0.8848, 0.006195, 0.8848, 0.0, 0.7937, 0.8039, 0.79, 0.8093, 0.795, 0.8135, 0.7993, 0.8072, 0.9351, 0.01665, 0.9351, 0.01041, 0.9289, 0.007324, 0.9289, 0.01425, 0.9289, 0.01425, 0.9289, 0.007324, 0.9204, 0.006195, 0.9204, 0.01337, 0.01527, 0.8093, 0.01155, 0.8039, 0.005881, 0.8072, 0.01025, 0.8135, 0.8702, 0.01041, 0.8702, 0.01665, 0.8764, 0.01425, 0.8764, 0.007324, 0.8764, 0.007324, 0.8764, 0.01425, 0.8848, 0.01337, 0.8848, 0.006195, 0.7964, 0.7981, 0.7937, 0.8039, 0.7993, 0.8072, 0.8026, 0.8003, 0.9351, 0.02355, 0.9351, 0.01665, 0.9289, 0.01425, 0.9289, 0.02191, 0.9289, 0.02191, 0.9289, 0.01425, 0.9204, 0.01337, 0.9204, 0.02131, 0.01155, 0.8039, 0.008817, 0.7981, 0.002661, 0.8003, 0.005881, 0.8072, 0.8702, 0.01665, 0.8702, 0.02355, 0.8764, 0.02191, 0.8764, 0.01425, 0.8764, 0.01425, 0.8764, 0.02191, 0.8848, 0.02131, 0.8848, 0.01337, 0.7981, 0.7918, 0.7964, 0.7981, 0.8026, 0.8003, 0.8045, 0.793, 0.9351, 0.03091, 0.9351, 0.02355, 0.9289, 0.02191, 0.9289, 0.03008, 0.9289, 0.03008, 0.9289, 0.02191, 0.9204, 0.02131, 0.9204, 0.02978, 0.008817, 0.7981, 0.00714, 0.7918, 0.000689, 0.793, 0.002661, 0.8003, 0.8702, 0.02355, 0.8702, 0.03091, 0.8764, 0.03008, 0.8764, 0.02191, 0.8764, 0.02191, 0.8764, 0.03008, 0.8848, 0.02978, 0.8848, 0.02131, 0.7987, 0.7848, 0.7981, 0.7918, 0.8045, 0.793, 0.8052, 0.7851, 0.9351, 0.03879, 0.9351, 0.03091, 0.9289, 0.03008, 0.9289, 0.03858, 0.9289, 0.03858, 0.9289, 0.03008, 0.9204, 0.02978, 0.9204, 0.0385, 0.00714, 0.7918, 0.006526, 0.7848, 0.0, 0.7851, 0.000689, 0.793, 0.8702, 0.03091, 0.8702, 0.03879, 0.8764, 0.03858, 0.8764, 0.03008, 0.8764, 0.03008, 0.8764, 0.03858, 0.8848, 0.0385, 0.8848, 0.02978, 0.9498, 0.3474, 0.9498, 0.03231, 0.9413, 0.03238, 0.9413, 0.3474, 0.9413, 0.3474, 0.9413, 0.03238, 0.9351, 0.03259, 0.9351, 0.3472, 0.04402, 0.8291, 0.3586, 0.8291, 0.3583, 0.8226, 0.04431, 0.8226, 0.8555, 0.0385, 0.8555, 0.7801, 0.8639, 0.7801, 0.8639, 0.03858, 0.8639, 0.03858, 0.8639, 0.7801, 0.8702, 0.7798, 0.8702, 0.03879, 0.4026, 0.7851, 0.4026, 0.04402, 0.3961, 0.04431, 0.3961, 0.7848, 0.9498, 0.7272, 0.9498, 0.4121, 0.9413, 0.4121, 0.9413, 0.7271, 0.9413, 0.7271, 0.9413, 0.4121, 0.9351, 0.4123, 0.9351, 0.7269, 0.3586, 0.0, 0.04402, 0.0, 0.04431, 0.006526, 0.3583, 0.006526, 0.8848, 0.7801, 0.8848, 0.0385, 0.8764, 0.03858, 0.8764, 0.7801, 0.8764, 0.7801, 0.8764, 0.03858, 0.8702, 0.03879, 0.8702, 0.7798, 0.0, 0.04402, 0.0, 0.7851, 0.006526, 0.7848, 0.006526, 0.04431, 0.7987, 0.04431, 0.7987, 0.7848, 0.8052, 0.7851, 0.8052, 0.04402, 0.9351, 0.7798, 0.9351, 0.03879, 0.9289, 0.03858, 0.9289, 0.7801, 0.9289, 0.7801, 0.9289, 0.03858, 0.9204, 0.0385, 0.9204, 0.7801, 0.4469, 0.006526, 0.7609, 0.006526, 0.7612, 0.0, 0.4466, 0.0, 1.0, 0.7269, 1.0, 0.4123, 0.9938, 0.4121, 0.9938, 0.7271, 0.9938, 0.7271, 0.9938, 0.4121, 0.9853, 0.4121, 0.9853, 0.7272, 0.7609, 0.8226, 0.4469, 0.8226, 0.4466, 0.8291, 0.7612, 0.8291, 1.0, 0.3472, 1.0, 0.03259, 0.9938, 0.03238, 0.9938, 0.3474, 0.9938, 0.3474, 0.9938, 0.03238, 0.9853, 0.03231, 0.9853, 0.3474, 0.8199, 0.7801, 0.8199, 0.0385, 0.8114, 0.03858, 0.8114, 0.7801, 0.8114, 0.7801, 0.8114, 0.03858, 0.8052, 0.03879, 0.8052, 0.7798, 0.4026, 0.04402, 0.4026, 0.7851, 0.4091, 0.7848, 0.4091, 0.04431, 0.3583, 0.8226, 0.3653, 0.822, 0.3716, 0.8203, 0.3775, 0.8175, 0.3828, 0.8138, 0.3873, 0.8093, 0.3911, 0.8039, 0.3938, 0.7981, 0.3955, 0.7918, 0.3961, 0.7848, 0.3961, 0.04431, 0.3955, 0.03728, 0.3938, 0.03103, 0.3911, 0.02516, 0.3873, 0.01985, 0.3828, 0.01527, 0.3775, 0.01155, 0.3716, 0.008817, 0.3653, 0.00714, 0.3583, 0.006526, 0.04431, 0.006526, 0.03728, 0.00714, 0.03103, 0.008817, 0.02516, 0.01155, 0.01985, 0.01527, 0.01527, 0.01985, 0.01155, 0.02516, 0.008817, 0.03103, 0.00714, 0.03728, 0.006526, 0.04431, 0.006526, 0.7848, 0.00714, 0.7918, 0.008817, 0.7981, 0.01155, 0.8039, 0.01527, 0.8093, 0.01985, 0.8138, 0.02516, 0.8175, 0.03103, 0.8203, 0.03728, 0.822, 0.04431, 0.8226])
me_cube_001.materials.append(mat_material_001)
me_cube_001.use_remesh_preserve_volume = False
me_cube_001.use_remesh_preserve_attributes = False
me_cube_001.use_mirror_vertex_groups = False
me_cube_001.update()

# ---- objects
ob_tablet = bpy.data.objects.new('tablet', me_cube)
ob_light = bpy.data.objects.new('Light', light_light)
ob_camera = bpy.data.objects.new('Camera', cam_camera)
ob_phone = bpy.data.objects.new('phone', me_cube_001)
ob_empty = bpy.data.objects.new('Empty', None)

# ---- transforms, parenting, visibility, modifiers, constraints
ob_tablet.location = (5.613e-08, 1.381e-08, 1.349e-07)
ob_tablet.lock_rotations_4d = False
ob_tablet.empty_display_type = 'ARROWS'
ob_tablet.lineart.crease_threshold = 0.0
ob_light.location = (-4.514, -9.528, 3.699)
ob_light.rotation_euler = (0.6503, 0.05522, 1.866)
ob_light.lock_rotations_4d = False
ob_light.empty_display_type = 'ARROWS'
ob_light.color = (0.0, 0.0, 0.0, 0.0)
ob_light.lineart.crease_threshold = 0.0
ob_camera.location = (7.359, -6.926, 4.958)
ob_camera.rotation_euler = (1.109, 0.0, 0.8149)
ob_camera.lock_rotations_4d = False
ob_camera.empty_display_type = 'ARROWS'
ob_camera.color = (0.0, 0.0, 0.0, 0.0)
ob_camera.display_type = 'WIRE'
ob_camera.lineart.crease_threshold = 0.0
ob_phone.location = (-2.525, -0.604, -0.2409)
ob_phone.rotation_euler = (-0.0, -3.123, -0.0)
ob_phone.lineart.crease_threshold = 0.0
ob_empty.location = (0.0, 0.0, 0.0)
ob_empty.rotation_euler = (1.571, -0.0, -0.0)
ob_empty.empty_display_type = 'IMAGE'
ob_empty.empty_display_size = 5.0
ob_empty.empty_image_depth = 'FRONT'
ob_empty.use_empty_image_alpha = True
ob_empty.color = (1.0, 1.0, 1.0, 0.7143)
ob_empty.lineart.crease_threshold = 0.0

# ---- collection membership
col_collection.objects.link(ob_tablet)
col_collection.objects.link(ob_light)
col_collection.objects.link(ob_camera)
col_collection.objects.link(ob_phone)
col_collection.objects.link(ob_empty)

# ---- scene / render settings (as saved in the file)
scene.camera = ob_camera
scene.frame_start = 1; scene.frame_end = 250; scene.frame_set(0)
scene.render.engine = 'BLENDER_EEVEE_NEXT'
scene.cycles.use_denoising = False
scene.cycles.samples = 128
scene.cycles.sampling_pattern = 'TABULATED_SOBOL'
scene.cycles.use_adaptive_sampling = False
scene.cycles.use_light_tree = False
scene.view_settings.view_transform = 'Filmic'
bpy.context.view_layer.update()
